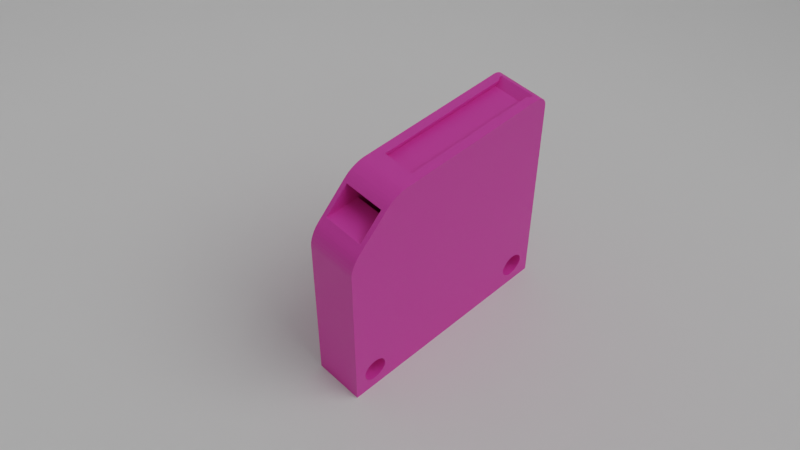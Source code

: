 # Source: smd-dispenser.blend  (saved by Blender 3.4.6; exported with 4.5.12 LTS)
import bpy
from mathutils import Matrix  # noqa: F401  (used for matrix-valued properties, if any)

bpy.ops.wm.read_factory_settings(use_empty=True)
scene = bpy.context.scene
scene.name = 'Scene'

# ---- collections
col_collection = bpy.data.collections.new('Collection'); scene.collection.children.link(col_collection)
col_collection.hide_render = True
col_collection_001 = bpy.data.collections.new('Collection.001'); scene.collection.children.link(col_collection_001)

# ---- materials (node trees are filled in below, after node groups)
mat_material = bpy.data.materials.new('Material')

# ---- material node trees
mat_material.use_nodes = True; mat_material.node_tree.nodes.clear()
_N = mat_material.node_tree.nodes; _L = mat_material.node_tree.links
n0 = _N.new('ShaderNodeBsdfPrincipled'); n0.name = 'Principled BSDF'; n0.location = (10, 300)
n0.distribution = 'GGX'
n0.subsurface_method = 'RANDOM_WALK_SKIN'
n0.inputs[0].default_value = (0.8, 0.04907, 0.4229, 1.0)
n0.inputs[3].default_value = 1.45
n0.inputs[27].default_value = (0.0, 0.0, 0.0, 1.0)
n0.inputs[28].default_value = 1.0
n1 = _N.new('ShaderNodeOutputMaterial'); n1.name = 'Material Output'; n1.location = (300, 300)
_L.new(n0.outputs[0], n1.inputs[0])
n1.is_active_output = True

# ---- world
world_world = bpy.data.worlds.new('World'); scene.world = world_world
world_world.use_nodes = True; world_world.node_tree.nodes.clear()
_N = world_world.node_tree.nodes; _L = world_world.node_tree.links
n0 = _N.new('ShaderNodeOutputWorld'); n0.name = 'World Output'; n0.location = (300, 300)
n1 = _N.new('ShaderNodeBackground'); n1.name = 'Background'; n1.location = (10, 300)
n1.inputs[0].default_value = (0.05088, 0.05088, 0.05088, 1.0)
_L.new(n1.outputs[0], n0.inputs[0])
n0.is_active_output = True
world_world.color = (0.05088, 0.05088, 0.05088)
world_world.use_sun_shadow = False
world_world.sun_shadow_jitter_overblur = 0.0

# ---- cameras
cam_camera_001 = bpy.data.cameras.new('Camera.001')
cam_camera_001.display_size = 100.0

# ---- lights
light_area = bpy.data.lights.new('Area', 'AREA')
light_area.transmission_factor = 0.0
light_area.energy = 7854.0
light_area.shadow_soft_size = 100.0
light_area.shadow_maximum_resolution = 0.006
light_area.use_absolute_resolution = True
light_area.size = 100.0
light_area.size_y = 100.0
light_spot_001 = bpy.data.lights.new('Spot.001', 'SPOT')
light_spot_001.transmission_factor = 0.0
light_spot_001.energy = 5e+04
light_spot_001.shadow_soft_size = 25.0
light_spot_001.shadow_maximum_resolution = 0.006
light_spot_001.use_absolute_resolution = True

# ---- meshes
me_plane = bpy.data.meshes.new('Plane')
me_plane.from_pydata([(-100.0, -100.0, 0.0), (100.0, -100.0, 0.0), (-100.0, 100.0, 0.0), (100.0, 100.0, 0.0)], [], [(0, 1, 3, 2)])
_uv = me_plane.uv_layers.new(name='UVMap')
_uv.uv.foreach_set('vector', [0.0, 0.0, 1.0, 0.0, 1.0, 1.0, 0.0, 1.0])
me_plane.update()
me_cube_001 = bpy.data.meshes.new('Cube.001')
me_cube_001.from_pydata([(-2.5, -2.5, -0.55), (-2.5, -2.5, 0.55), (2.5, -2.5, -0.55), (2.5, -2.5, 0.55), (1.158, 2.5, -0.55), (1.61, 2.313, -0.55), (1.233, 2.494, -0.55), (1.315, 2.475, -0.55), (1.4, 2.445, -0.55), (1.481, 2.407, -0.55), (1.552, 2.361, -0.55), (2.313, 1.61, -0.55), (2.5, 1.158, -0.55), (2.361, 1.552, -0.55), (2.407, 1.481, -0.55), (2.445, 1.4, -0.55), (2.475, 1.315, -0.55), (2.494, 1.233, -0.55), (2.5, 1.158, 0.55), (2.313, 1.61, 0.55), (2.494, 1.233, 0.55), (2.475, 1.315, 0.55), (2.445, 1.4, 0.55), (2.407, 1.481, 0.55), (2.361, 1.552, 0.55), (1.61, 2.313, 0.55), (1.158, 2.5, 0.55), (1.552, 2.361, 0.55), (1.481, 2.407, 0.55), (1.4, 2.445, 0.55), (1.315, 2.475, 0.55), (1.233, 2.494, 0.55), (-2.5, 2.222, -0.55), (-2.222, 2.5, -0.55), (-2.495, 2.276, -0.55), (-2.479, 2.328, -0.55), (-2.453, 2.376, -0.55), (-2.419, 2.419, -0.55), (-2.376, 2.453, -0.55), (-2.328, 2.479, -0.55), (-2.276, 2.495, -0.55), (-2.222, 2.5, 0.55), (-2.5, 2.222, 0.55), (-2.276, 2.495, 0.55), (-2.328, 2.479, 0.55), (-2.376, 2.453, 0.55), (-2.419, 2.419, 0.55), (-2.453, 2.376, 0.55), (-2.479, 2.328, 0.55), (-2.495, 2.276, 0.55)], [], [(33, 41, 26, 4), (2, 3, 1, 0), (12, 18, 3, 2), (18, 20, 21, 22, 23, 24, 19, 25, 27, 28, 29, 30, 31, 26, 41, 43, 44, 45, 46, 47, 48, 49, 42, 1, 3), (19, 11, 5, 25), (18, 12, 17, 20), (20, 17, 16, 21), (21, 16, 15, 22), (22, 15, 14, 23), (23, 14, 13, 24), (24, 13, 11, 19), (4, 26, 31, 6), (6, 31, 30, 7), (7, 30, 29, 8), (8, 29, 28, 9), (9, 28, 27, 10), (10, 27, 25, 5), (0, 1, 42, 32), (41, 33, 40, 43), (43, 40, 39, 44), (44, 39, 38, 45), (45, 38, 37, 46), (46, 37, 36, 47), (47, 36, 35, 48), (48, 35, 34, 49), (49, 34, 32, 42), (4, 6, 7, 8, 9, 10, 5, 11, 13, 14, 15, 16, 17, 12, 2, 0, 32, 34, 35, 36, 37, 38, 39, 40, 33)])
_uv = me_cube_001.uv_layers.new(name='UVMap')
_uv.uv.foreach_set('vector', [0.375, 0.2639, 0.625, 0.2639, 0.625, 0.4329, 0.375, 0.4329, 0.375, 0.75, 0.625, 0.75, 0.625, 1.0, 0.375, 1.0, 0.375, 0.5671, 0.625, 0.5671, 0.625, 0.75, 0.375, 0.75, 0.625, 0.5671, 0.6253, 0.5634, 0.6263, 0.5592, 0.6277, 0.555, 0.6297, 0.551, 0.6319, 0.5474, 0.6343, 0.5445, 0.6695, 0.5093, 0.6724, 0.5069, 0.676, 0.5047, 0.68, 0.5027, 0.6842, 0.5013, 0.6884, 0.5003, 0.6921, 0.5, 0.8611, 0.5, 0.8638, 0.5003, 0.8664, 0.5011, 0.8688, 0.5023, 0.8709, 0.5041, 0.8727, 0.5062, 0.8739, 0.5086, 0.8747, 0.5112, 0.875, 0.5139, 0.875, 0.75, 0.625, 0.75, 0.625, 0.5352, 0.375, 0.5352, 0.375, 0.4648, 0.625, 0.4648, 0.625, 0.5671, 0.375, 0.5671, 0.375, 0.5634, 0.625, 0.5634, 0.625, 0.5634, 0.375, 0.5634, 0.375, 0.5592, 0.625, 0.5592, 0.625, 0.5592, 0.375, 0.5592, 0.375, 0.5539, 0.625, 0.5539, 0.625, 0.5539, 0.375, 0.5539, 0.375, 0.5463, 0.625, 0.5463, 0.625, 0.5463, 0.375, 0.5463, 0.375, 0.5405, 0.625, 0.5405, 0.625, 0.5405, 0.375, 0.5405, 0.375, 0.5352, 0.625, 0.5352, 0.375, 0.4329, 0.625, 0.4329, 0.625, 0.4366, 0.375, 0.4366, 0.375, 0.4366, 0.625, 0.4366, 0.625, 0.4408, 0.375, 0.4408, 0.375, 0.4408, 0.625, 0.4408, 0.625, 0.4461, 0.375, 0.4461, 0.375, 0.4461, 0.625, 0.4461, 0.625, 0.4537, 0.375, 0.4537, 0.375, 0.4537, 0.625, 0.4537, 0.625, 0.4595, 0.375, 0.4595, 0.375, 0.4595, 0.625, 0.4595, 0.625, 0.4648, 0.375, 0.4648, 0.375, 0.0, 0.625, 0.0, 0.625, 0.2361, 0.375, 0.2361, 0.625, 0.2639, 0.375, 0.2639, 0.375, 0.2612, 0.625, 0.2612, 0.625, 0.2612, 0.375, 0.2612, 0.375, 0.2586, 0.625, 0.2586, 0.625, 0.2586, 0.375, 0.2586, 0.375, 0.2562, 0.625, 0.2562, 0.625, 0.2562, 0.375, 0.2562, 0.375, 0.25, 0.625, 0.25, 0.625, 0.25, 0.375, 0.25, 0.375, 0.2438, 0.625, 0.2438, 0.625, 0.2438, 0.375, 0.2438, 0.375, 0.2414, 0.625, 0.2414, 0.625, 0.2414, 0.375, 0.2414, 0.375, 0.2388, 0.625, 0.2388, 0.625, 0.2388, 0.375, 0.2388, 0.375, 0.2361, 0.625, 0.2361, 0.3079, 0.5, 0.3116, 0.5003, 0.3158, 0.5013, 0.32, 0.5027, 0.324, 0.5047, 0.3276, 0.5069, 0.3305, 0.5093, 0.3657, 0.5445, 0.3681, 0.5474, 0.3703, 0.551, 0.3723, 0.555, 0.3737, 0.5592, 0.3747, 0.5634, 0.375, 0.5671, 0.375, 0.75, 0.125, 0.75, 0.125, 0.5139, 0.1253, 0.5112, 0.1261, 0.5086, 0.1273, 0.5062, 0.1291, 0.5041, 0.1312, 0.5023, 0.1336, 0.5011, 0.1362, 0.5003, 0.1389, 0.5])
me_cube_001.use_remesh_fix_poles = True
me_cube_001.use_remesh_preserve_attributes = False
me_cube_001.use_mirror_vertex_groups = False
me_cube_001.update()
me_cube_004 = bpy.data.meshes.new('Cube.004')
me_cube_004.from_pydata([(0.0, 2.25, -0.45), (0.0, 2.25, 0.45), (0.2205, 2.239, -0.45), (0.2205, 2.239, 0.45), (0.439, 2.207, -0.45), (0.439, 2.207, 0.45), (0.6531, 2.153, -0.45), (0.6531, 2.153, 0.45), (0.861, 2.079, -0.45), (0.861, 2.079, 0.45), (1.061, 1.984, -0.45), (1.061, 1.984, 0.45), (1.25, 1.871, -0.45), (1.25, 1.871, 0.45), (1.427, 1.739, -0.45), (1.427, 1.739, 0.45), (1.591, 1.591, -0.45), (1.591, 1.591, 0.45), (1.739, 1.427, -0.45), (1.739, 1.427, 0.45), (1.871, 1.25, -0.45), (1.871, 1.25, 0.45), (1.984, 1.061, -0.45), (1.984, 1.061, 0.45), (2.079, 0.861, -0.45), (2.079, 0.861, 0.45), (2.153, 0.6531, -0.45), (2.153, 0.6531, 0.45), (2.207, 0.439, -0.45), (2.207, 0.439, 0.45), (2.239, 0.2205, -0.45), (2.239, 0.2205, 0.45), (2.25, 0.0, -0.45), (2.25, 0.0, 0.45), (2.239, -0.2205, -0.45), (2.239, -0.2205, 0.45), (2.207, -0.439, -0.45), (2.207, -0.439, 0.45), (2.153, -0.6531, -0.45), (2.153, -0.6531, 0.45), (2.079, -0.861, -0.45), (2.079, -0.861, 0.45), (1.984, -1.061, -0.45), (1.984, -1.061, 0.45), (1.871, -1.25, -0.45), (1.871, -1.25, 0.45), (1.739, -1.427, -0.45), (1.739, -1.427, 0.45), (1.591, -1.591, -0.45), (1.591, -1.591, 0.45), (1.427, -1.739, -0.45), (1.427, -1.739, 0.45), (1.25, -1.871, -0.45), (1.25, -1.871, 0.45), (1.061, -1.984, -0.45), (1.061, -1.984, 0.45), (0.861, -2.079, -0.45), (0.861, -2.079, 0.45), (0.6531, -2.153, -0.45), (0.6531, -2.153, 0.45), (0.439, -2.207, -0.45), (0.439, -2.207, 0.45), (0.2205, -2.239, -0.45), (0.2205, -2.239, 0.45), (0.0, -2.25, -0.45), (0.0, -2.25, 0.45), (-0.2205, -2.239, -0.45), (-0.2205, -2.239, 0.45), (-0.439, -2.207, -0.45), (-0.439, -2.207, 0.45), (-0.6531, -2.153, -0.45), (-0.6531, -2.153, 0.45), (-0.861, -2.079, -0.45), (-0.861, -2.079, 0.45), (-1.061, -1.984, -0.45), (-1.061, -1.984, 0.45), (-1.25, -1.871, -0.45), (-1.25, -1.871, 0.45), (-1.427, -1.739, -0.45), (-1.427, -1.739, 0.45), (-1.591, -1.591, -0.45), (-1.591, -1.591, 0.45), (-1.739, -1.427, -0.45), (-1.739, -1.427, 0.45), (-1.871, -1.25, -0.45), (-1.871, -1.25, 0.45), (-1.984, -1.061, -0.45), (-1.984, -1.061, 0.45), (-2.079, -0.861, -0.45), (-2.079, -0.861, 0.45), (-2.153, -0.6531, -0.45), (-2.153, -0.6531, 0.45), (-2.207, -0.439, -0.45), (-2.207, -0.439, 0.45), (-2.239, -0.2205, -0.45), (-2.239, -0.2205, 0.45), (-2.25, 0.0, -0.45), (-2.25, 0.0, 0.45), (-2.239, 0.2205, -0.45), (-2.239, 0.2205, 0.45), (-2.207, 0.439, -0.45), (-2.207, 0.439, 0.45), (-2.153, 0.6531, -0.45), (-2.153, 0.6531, 0.45), (-2.079, 0.861, -0.45), (-2.079, 0.861, 0.45), (-1.984, 1.061, -0.45), (-1.984, 1.061, 0.45), (-1.871, 1.25, -0.45), (-1.871, 1.25, 0.45), (-1.739, 1.427, -0.45), (-1.739, 1.427, 0.45), (-1.591, 1.591, -0.45), (-1.591, 1.591, 0.45), (-1.427, 1.739, -0.45), (-1.427, 1.739, 0.45), (-1.25, 1.871, -0.45), (-1.25, 1.871, 0.45), (-1.061, 1.984, -0.45), (-1.061, 1.984, 0.45), (-0.861, 2.079, -0.45), (-0.861, 2.079, 0.45), (-0.6531, 2.153, -0.45), (-0.6531, 2.153, 0.45), (-0.439, 2.207, -0.45), (-0.439, 2.207, 0.45), (-0.2205, 2.239, -0.45), (-0.2205, 2.239, 0.45), (3.866, 1.739, 0.45), (3.866, 1.739, -0.45), (3.866, 2.25, 0.45), (3.866, 2.25, -0.45), (0.8818, 2.35, -0.4), (0.8818, 2.35, 0.4), (0.8318, 2.602, -0.35), (0.8318, 2.602, 0.35), (0.8318, 2.45, -0.35), (0.8318, 2.45, 0.35), (0.8818, 2.45, -0.3568), (0.8818, 2.407, -0.4), (0.8818, 2.449, -0.368), (0.8818, 2.444, -0.3784), (0.8818, 2.437, -0.3874), (0.8818, 2.428, -0.3942), (0.8818, 2.418, -0.3985), (0.8818, 2.407, 0.4), (0.8818, 2.45, 0.3568), (0.8818, 2.418, 0.3985), (0.8818, 2.428, 0.3942), (0.8818, 2.437, 0.3874), (0.8818, 2.444, 0.3784), (0.8818, 2.449, 0.368), (-2.105, 2.45, 0.3568), (-2.105, 2.45, 0.35), (-2.105, 2.437, 0.3874), (-2.105, 2.428, 0.3942), (-2.105, 2.418, 0.3985), (-2.105, 2.444, 0.3784), (-2.105, 2.407, 0.4), (-2.105, 2.602, 0.35), (-2.105, 2.449, 0.368), (-2.105, 2.35, 0.4), (-2.105, 2.418, -0.3985), (-2.105, 2.407, -0.4), (-2.105, 2.45, -0.35), (-2.105, 2.602, -0.35), (-2.105, 2.45, -0.3568), (-2.105, 2.449, -0.368), (-2.105, 2.444, -0.3784), (-2.105, 2.428, -0.3942), (-2.105, 2.437, -0.3874), (-2.105, 2.35, -0.4), (-2.413, 2.602, -0.4), (-2.326, 2.602, -0.3874), (-2.335, 2.602, -0.3942), (-2.319, 2.602, -0.3784), (-2.314, 2.602, -0.368), (-2.313, 2.602, -0.3568), (-2.313, 2.602, -0.35), (-2.356, 2.602, -0.4), (-2.345, 2.602, -0.3985), (-2.413, 2.602, 0.4), (-2.314, 2.602, 0.368), (-2.356, 2.602, 0.4), (-2.319, 2.602, 0.3784), (-2.345, 2.602, 0.3985), (-2.335, 2.602, 0.3942), (-2.326, 2.602, 0.3874), (-2.313, 2.602, 0.35), (-2.313, 2.602, 0.3568), (2.0, -1.735, 4.736), (2.0, -1.735, -2.353), (-2.0, -1.735, -2.353), (-2.0, -1.735, 4.736), (-1.974, -1.736, -2.353), (-1.974, -1.736, 4.736), (-1.948, -1.74, -2.353), (-1.948, -1.74, 4.736), (-1.923, -1.746, -2.353), (-1.923, -1.746, 4.736), (-1.899, -1.755, -2.353), (-1.899, -1.755, 4.736), (-1.875, -1.766, -2.353), (-1.875, -1.766, 4.736), (-1.853, -1.78, -2.353), (-1.853, -1.78, 4.736), (-1.832, -1.795, -2.353), (-1.832, -1.795, 4.736), (-1.813, -1.813, -2.353), (-1.813, -1.813, 4.736), (-1.795, -1.832, -2.353), (-1.795, -1.832, 4.736), (-1.78, -1.853, -2.353), (-1.78, -1.853, 4.736), (-1.766, -1.875, -2.353), (-1.766, -1.875, 4.736), (-1.755, -1.899, -2.353), (-1.755, -1.899, 4.736), (-1.746, -1.923, -2.353), (-1.746, -1.923, 4.736), (-1.74, -1.948, -2.353), (-1.74, -1.948, 4.736), (-1.736, -1.974, -2.353), (-1.736, -1.974, 4.736), (-1.735, -2.0, -2.353), (-1.735, -2.0, 4.736), (-1.736, -2.026, -2.353), (-1.736, -2.026, 4.736), (-1.74, -2.052, -2.353), (-1.74, -2.052, 4.736), (-1.746, -2.077, -2.353), (-1.746, -2.077, 4.736), (-1.755, -2.101, -2.353), (-1.755, -2.101, 4.736), (-1.766, -2.125, -2.353), (-1.766, -2.125, 4.736), (-1.78, -2.147, -2.353), (-1.78, -2.147, 4.736), (-1.795, -2.168, -2.353), (-1.795, -2.168, 4.736), (-1.813, -2.187, -2.353), (-1.813, -2.187, 4.736), (-1.832, -2.205, -2.353), (-1.832, -2.205, 4.736), (-1.853, -2.22, -2.353), (-1.853, -2.22, 4.736), (-1.875, -2.234, -2.353), (-1.875, -2.234, 4.736), (-1.899, -2.245, -2.353), (-1.899, -2.245, 4.736), (-1.923, -2.254, -2.353), (-1.923, -2.254, 4.736), (-1.948, -2.26, -2.353), (-1.948, -2.26, 4.736), (-1.974, -2.264, -2.353), (-1.974, -2.264, 4.736), (-2.0, -2.265, -2.353), (-2.0, -2.265, 4.736), (-2.026, -2.264, -2.353), (-2.026, -2.264, 4.736), (-2.052, -2.26, -2.353), (-2.052, -2.26, 4.736), (-2.077, -2.254, -2.353), (-2.077, -2.254, 4.736), (-2.101, -2.245, -2.353), (-2.101, -2.245, 4.736), (-2.125, -2.234, -2.353), (-2.125, -2.234, 4.736), (-2.147, -2.22, -2.353), (-2.147, -2.22, 4.736), (-2.168, -2.205, -2.353), (-2.168, -2.205, 4.736), (-2.187, -2.187, -2.353), (-2.187, -2.187, 4.736), (-2.205, -2.168, -2.353), (-2.205, -2.168, 4.736), (-2.22, -2.147, -2.353), (-2.22, -2.147, 4.736), (-2.234, -2.125, -2.353), (-2.234, -2.125, 4.736), (-2.245, -2.101, -2.353), (-2.245, -2.101, 4.736), (-2.254, -2.077, -2.353), (-2.254, -2.077, 4.736), (-2.26, -2.052, -2.353), (-2.26, -2.052, 4.736), (-2.264, -2.026, -2.353), (-2.264, -2.026, 4.736), (-2.265, -2.0, -2.353), (-2.265, -2.0, 4.736), (-2.264, -1.974, -2.353), (-2.264, -1.974, 4.736), (-2.26, -1.948, -2.353), (-2.26, -1.948, 4.736), (-2.254, -1.923, -2.353), (-2.254, -1.923, 4.736), (-2.245, -1.899, -2.353), (-2.245, -1.899, 4.736), (-2.234, -1.875, -2.353), (-2.234, -1.875, 4.736), (-2.22, -1.853, -2.353), (-2.22, -1.853, 4.736), (-2.205, -1.832, -2.353), (-2.205, -1.832, 4.736), (-2.187, -1.813, -2.353), (-2.187, -1.813, 4.736), (-2.168, -1.795, -2.353), (-2.168, -1.795, 4.736), (-2.147, -1.78, -2.353), (-2.147, -1.78, 4.736), (-2.125, -1.766, -2.353), (-2.125, -1.766, 4.736), (-2.101, -1.755, -2.353), (-2.101, -1.755, 4.736), (-2.077, -1.746, -2.353), (-2.077, -1.746, 4.736), (-2.052, -1.74, -2.353), (-2.052, -1.74, 4.736), (-2.026, -1.736, -2.353), (-2.026, -1.736, 4.736), (2.026, -1.736, -2.353), (2.026, -1.736, 4.736), (2.052, -1.74, -2.353), (2.052, -1.74, 4.736), (2.077, -1.746, -2.353), (2.077, -1.746, 4.736), (2.101, -1.755, -2.353), (2.101, -1.755, 4.736), (2.125, -1.766, -2.353), (2.125, -1.766, 4.736), (2.147, -1.78, -2.353), (2.147, -1.78, 4.736), (2.168, -1.795, -2.353), (2.168, -1.795, 4.736), (2.187, -1.813, -2.353), (2.187, -1.813, 4.736), (2.205, -1.832, -2.353), (2.205, -1.832, 4.736), (2.22, -1.853, -2.353), (2.22, -1.853, 4.736), (2.234, -1.875, -2.353), (2.234, -1.875, 4.736), (2.245, -1.899, -2.353), (2.245, -1.899, 4.736), (2.254, -1.923, -2.353), (2.254, -1.923, 4.736), (2.26, -1.948, -2.353), (2.26, -1.948, 4.736), (2.264, -1.974, -2.353), (2.264, -1.974, 4.736), (2.265, -2.0, -2.353), (2.265, -2.0, 4.736), (2.264, -2.026, -2.353), (2.264, -2.026, 4.736), (2.26, -2.052, -2.353), (2.26, -2.052, 4.736), (2.254, -2.077, -2.353), (2.254, -2.077, 4.736), (2.245, -2.101, -2.353), (2.245, -2.101, 4.736), (2.234, -2.125, -2.353), (2.234, -2.125, 4.736), (2.22, -2.147, -2.353), (2.22, -2.147, 4.736), (2.205, -2.168, -2.353), (2.205, -2.168, 4.736), (2.187, -2.187, -2.353), (2.187, -2.187, 4.736), (2.168, -2.205, -2.353), (2.168, -2.205, 4.736), (2.147, -2.22, -2.353), (2.147, -2.22, 4.736), (2.125, -2.234, -2.353), (2.125, -2.234, 4.736), (2.101, -2.245, -2.353), (2.101, -2.245, 4.736), (2.077, -2.254, -2.353), (2.077, -2.254, 4.736), (2.052, -2.26, -2.353), (2.052, -2.26, 4.736), (2.026, -2.264, -2.353), (2.026, -2.264, 4.736), (2.0, -2.265, -2.353), (2.0, -2.265, 4.736), (1.974, -2.264, -2.353), (1.974, -2.264, 4.736), (1.948, -2.26, -2.353), (1.948, -2.26, 4.736), (1.923, -2.254, -2.353), (1.923, -2.254, 4.736), (1.899, -2.245, -2.353), (1.899, -2.245, 4.736), (1.875, -2.234, -2.353), (1.875, -2.234, 4.736), (1.853, -2.22, -2.353), (1.853, -2.22, 4.736), (1.832, -2.205, -2.353), (1.832, -2.205, 4.736), (1.813, -2.187, -2.353), (1.813, -2.187, 4.736), (1.795, -2.168, -2.353), (1.795, -2.168, 4.736), (1.78, -2.147, -2.353), (1.78, -2.147, 4.736), (1.766, -2.125, -2.353), (1.766, -2.125, 4.736), (1.755, -2.101, -2.353), (1.755, -2.101, 4.736), (1.746, -2.077, -2.353), (1.746, -2.077, 4.736), (1.74, -2.052, -2.353), (1.74, -2.052, 4.736), (1.736, -2.026, -2.353), (1.736, -2.026, 4.736), (1.735, -2.0, -2.353), (1.735, -2.0, 4.736), (1.736, -1.974, -2.353), (1.736, -1.974, 4.736), (1.74, -1.948, -2.353), (1.74, -1.948, 4.736), (1.746, -1.923, -2.353), (1.746, -1.923, 4.736), (1.755, -1.899, -2.353), (1.755, -1.899, 4.736), (1.766, -1.875, -2.353), (1.766, -1.875, 4.736), (1.78, -1.853, -2.353), (1.78, -1.853, 4.736), (1.795, -1.832, -2.353), (1.795, -1.832, 4.736), (1.813, -1.813, -2.353), (1.813, -1.813, 4.736), (1.832, -1.795, -2.353), (1.832, -1.795, 4.736), (1.853, -1.78, -2.353), (1.853, -1.78, 4.736), (1.875, -1.766, -2.353), (1.875, -1.766, 4.736), (1.899, -1.755, -2.353), (1.899, -1.755, 4.736), (1.923, -1.746, -2.353), (1.923, -1.746, 4.736), (1.948, -1.74, -2.353), (1.948, -1.74, 4.736), (1.974, -1.736, -2.353), (1.974, -1.736, 4.736)], [], [(14, 15, 17, 16), (16, 17, 19, 18), (18, 19, 21, 20), (20, 21, 23, 22), (22, 23, 25, 24), (24, 25, 27, 26), (26, 27, 29, 28), (28, 29, 31, 30), (30, 31, 33, 32), (32, 33, 35, 34), (34, 35, 37, 36), (36, 37, 39, 38), (38, 39, 41, 40), (40, 41, 43, 42), (42, 43, 45, 44), (44, 45, 47, 46), (46, 47, 49, 48), (48, 49, 51, 50), (50, 51, 53, 52), (52, 53, 55, 54), (54, 55, 57, 56), (56, 57, 59, 58), (58, 59, 61, 60), (60, 61, 63, 62), (62, 63, 65, 64), (64, 65, 67, 66), (66, 67, 69, 68), (68, 69, 71, 70), (70, 71, 73, 72), (72, 73, 75, 74), (74, 75, 77, 76), (76, 77, 79, 78), (78, 79, 81, 80), (80, 81, 83, 82), (82, 83, 85, 84), (84, 85, 87, 86), (86, 87, 89, 88), (88, 89, 91, 90), (90, 91, 93, 92), (92, 93, 95, 94), (94, 95, 97, 96), (96, 97, 99, 98), (98, 99, 101, 100), (100, 101, 103, 102), (102, 103, 105, 104), (104, 105, 107, 106), (106, 107, 109, 108), (108, 109, 111, 110), (110, 111, 113, 112), (112, 113, 115, 114), (114, 115, 117, 116), (116, 117, 119, 118), (118, 119, 121, 120), (120, 121, 123, 122), (122, 123, 125, 124), (3, 1, 127, 125, 123, 121, 119, 117, 115, 113, 111, 109, 107, 105, 103, 101, 99, 97, 95, 93, 91, 89, 87, 85, 83, 81, 79, 77, 75, 73, 71, 69, 67, 65, 63, 61, 59, 57, 55, 53, 51, 49, 47, 45, 43, 41, 39, 37, 35, 33, 31, 29, 27, 25, 23, 21, 19, 17, 15, 13, 11, 9, 7, 5), (124, 125, 127, 126), (126, 127, 1, 0), (0, 2, 4, 6, 8, 10, 12, 14, 16, 18, 20, 22, 24, 26, 28, 30, 32, 34, 36, 38, 40, 42, 44, 46, 48, 50, 52, 54, 56, 58, 60, 62, 64, 66, 68, 70, 72, 74, 76, 78, 80, 82, 84, 86, 88, 90, 92, 94, 96, 98, 100, 102, 104, 106, 108, 110, 112, 114, 116, 118, 120, 122, 124, 126), (2, 0, 131, 129, 14, 12, 10, 8, 6, 4), (0, 1, 130, 131), (15, 14, 129, 128), (3, 5, 7, 9, 11, 13, 15, 128, 130, 1), (129, 131, 130, 128), (136, 164, 165, 134), (138, 146, 151, 150, 149, 148, 147, 145, 133, 132, 139, 144, 143, 142, 141, 140), (132, 133, 161, 171), (145, 158, 161, 133), (135, 137, 136, 134), (138, 140, 167, 166), (140, 141, 168, 167), (141, 142, 170, 168), (142, 143, 169, 170), (143, 144, 162, 169), (144, 139, 163, 162), (155, 148, 149, 154), (159, 135, 134, 165), (160, 151, 146, 152), (154, 149, 150, 157), (164, 136, 137, 153, 152, 146, 138, 166), (158, 145, 147, 156), (163, 139, 132, 171), (156, 147, 148, 155), (153, 137, 135, 159), (189, 182, 160, 152), (157, 150, 151, 160), (159, 165, 178, 177, 176, 175, 173, 174, 180, 179, 172, 181, 183, 185, 186, 187, 184, 182, 189, 188), (321, 190, 445, 443, 441, 439, 437, 435, 433, 431, 429, 427, 425, 423, 421, 419, 417, 415, 413, 411, 409, 407, 405, 403, 401, 399, 397, 395, 393, 391, 389, 387, 385, 383, 381, 379, 377, 375, 373, 371, 369, 367, 365, 363, 361, 359, 357, 355, 353, 351, 349, 347, 345, 343, 341, 339, 337, 335, 333, 331, 329, 327, 325, 323), (192, 193, 195, 194), (440, 441, 443, 442), (194, 195, 197, 196), (438, 439, 441, 440), (196, 197, 199, 198), (436, 437, 439, 438), (198, 199, 201, 200), (434, 435, 437, 436), (200, 201, 203, 202), (432, 433, 435, 434), (202, 203, 205, 204), (430, 431, 433, 432), (204, 205, 207, 206), (428, 429, 431, 430), (206, 207, 209, 208), (426, 427, 429, 428), (208, 209, 211, 210), (424, 425, 427, 426), (210, 211, 213, 212), (422, 423, 425, 424), (212, 213, 215, 214), (420, 421, 423, 422), (214, 215, 217, 216), (418, 419, 421, 420), (216, 217, 219, 218), (416, 417, 419, 418), (218, 219, 221, 220), (414, 415, 417, 416), (220, 221, 223, 222), (412, 413, 415, 414), (222, 223, 225, 224), (410, 411, 413, 412), (224, 225, 227, 226), (408, 409, 411, 410), (226, 227, 229, 228), (406, 407, 409, 408), (228, 229, 231, 230), (404, 405, 407, 406), (230, 231, 233, 232), (402, 403, 405, 404), (232, 233, 235, 234), (400, 401, 403, 402), (234, 235, 237, 236), (398, 399, 401, 400), (236, 237, 239, 238), (396, 397, 399, 398), (238, 239, 241, 240), (394, 395, 397, 396), (240, 241, 243, 242), (392, 393, 395, 394), (242, 243, 245, 244), (390, 391, 393, 392), (244, 245, 247, 246), (388, 389, 391, 390), (246, 247, 249, 248), (386, 387, 389, 388), (248, 249, 251, 250), (384, 385, 387, 386), (250, 251, 253, 252), (382, 383, 385, 384), (252, 253, 255, 254), (380, 381, 383, 382), (254, 255, 257, 256), (378, 379, 381, 380), (256, 257, 259, 258), (376, 377, 379, 378), (258, 259, 261, 260), (374, 375, 377, 376), (260, 261, 263, 262), (372, 373, 375, 374), (262, 263, 265, 264), (370, 371, 373, 372), (264, 265, 267, 266), (368, 369, 371, 370), (266, 267, 269, 268), (366, 367, 369, 368), (268, 269, 271, 270), (364, 365, 367, 366), (270, 271, 273, 272), (362, 363, 365, 364), (272, 273, 275, 274), (360, 361, 363, 362), (274, 275, 277, 276), (358, 359, 361, 360), (276, 277, 279, 278), (356, 357, 359, 358), (278, 279, 281, 280), (354, 355, 357, 356), (280, 281, 283, 282), (352, 353, 355, 354), (282, 283, 285, 284), (350, 351, 353, 352), (284, 285, 287, 286), (348, 349, 351, 350), (286, 287, 289, 288), (346, 347, 349, 348), (288, 289, 291, 290), (344, 345, 347, 346), (290, 291, 293, 292), (342, 343, 345, 344), (292, 293, 295, 294), (340, 341, 343, 342), (294, 295, 297, 296), (338, 339, 341, 340), (296, 297, 299, 298), (336, 337, 339, 338), (298, 299, 301, 300), (334, 335, 337, 336), (300, 301, 303, 302), (332, 333, 335, 334), (302, 303, 305, 304), (330, 331, 333, 332), (304, 305, 307, 306), (328, 329, 331, 330), (306, 307, 309, 308), (326, 327, 329, 328), (308, 309, 311, 310), (324, 325, 327, 326), (310, 311, 313, 312), (191, 320, 322, 324, 326, 328, 330, 332, 334, 336, 338, 340, 342, 344, 346, 348, 350, 352, 354, 356, 358, 360, 362, 364, 366, 368, 370, 372, 374, 376, 378, 380, 382, 384, 386, 388, 390, 392, 394, 396, 398, 400, 402, 404, 406, 408, 410, 412, 414, 416, 418, 420, 422, 424, 426, 428, 430, 432, 434, 436, 438, 440, 442, 444), (322, 323, 325, 324), (312, 313, 315, 314), (444, 445, 190, 191), (320, 321, 323, 322), (314, 315, 317, 316), (195, 193, 319, 317, 315, 313, 311, 309, 307, 305, 303, 301, 299, 297, 295, 293, 291, 289, 287, 285, 283, 281, 279, 277, 275, 273, 271, 269, 267, 265, 263, 261, 259, 257, 255, 253, 251, 249, 247, 245, 243, 241, 239, 237, 235, 233, 231, 229, 227, 225, 223, 221, 219, 217, 215, 213, 211, 209, 207, 205, 203, 201, 199, 197), (191, 190, 321, 320), (316, 317, 319, 318), (442, 443, 445, 444), (318, 319, 193, 192), (192, 194, 196, 198, 200, 202, 204, 206, 208, 210, 212, 214, 216, 218, 220, 222, 224, 226, 228, 230, 232, 234, 236, 238, 240, 242, 244, 246, 248, 250, 252, 254, 256, 258, 260, 262, 264, 266, 268, 270, 272, 274, 276, 278, 280, 282, 284, 286, 288, 290, 292, 294, 296, 298, 300, 302, 304, 306, 308, 310, 312, 314, 316, 318), (182, 184, 157, 160), (184, 187, 154, 157), (187, 186, 155, 154), (186, 185, 156, 155), (185, 183, 158, 156), (183, 181, 161, 158), (181, 172, 171, 161), (172, 179, 163, 171), (179, 180, 162, 163), (180, 174, 169, 162), (174, 173, 170, 169), (173, 175, 168, 170), (175, 176, 167, 168), (176, 177, 166, 167), (177, 178, 164, 166), (178, 165, 164), (159, 188, 153), (188, 189, 152, 153)])
_uv = me_cube_004.uv_layers.new(name='UVMap')
_uv.uv.foreach_set('vector', [0.8906, 0.5, 0.8906, 1.0, 0.875, 1.0, 0.875, 0.5, 0.875, 0.5, 0.875, 1.0, 0.8594, 1.0, 0.8594, 0.5, 0.8594, 0.5, 0.8594, 1.0, 0.8438, 1.0, 0.8438, 0.5, 0.8438, 0.5, 0.8438, 1.0, 0.8281, 1.0, 0.8281, 0.5, 0.8281, 0.5, 0.8281, 1.0, 0.8125, 1.0, 0.8125, 0.5, 0.8125, 0.5, 0.8125, 1.0, 0.7969, 1.0, 0.7969, 0.5, 0.7969, 0.5, 0.7969, 1.0, 0.7812, 1.0, 0.7812, 0.5, 0.7812, 0.5, 0.7812, 1.0, 0.7656, 1.0, 0.7656, 0.5, 0.7656, 0.5, 0.7656, 1.0, 0.75, 1.0, 0.75, 0.5, 0.75, 0.5, 0.75, 1.0, 0.7344, 1.0, 0.7344, 0.5, 0.7344, 0.5, 0.7344, 1.0, 0.7188, 1.0, 0.7188, 0.5, 0.7188, 0.5, 0.7188, 1.0, 0.7031, 1.0, 0.7031, 0.5, 0.7031, 0.5, 0.7031, 1.0, 0.6875, 1.0, 0.6875, 0.5, 0.6875, 0.5, 0.6875, 1.0, 0.6719, 1.0, 0.6719, 0.5, 0.6719, 0.5, 0.6719, 1.0, 0.6562, 1.0, 0.6562, 0.5, 0.6562, 0.5, 0.6562, 1.0, 0.6406, 1.0, 0.6406, 0.5, 0.6406, 0.5, 0.6406, 1.0, 0.625, 1.0, 0.625, 0.5, 0.625, 0.5, 0.625, 1.0, 0.6094, 1.0, 0.6094, 0.5, 0.6094, 0.5, 0.6094, 1.0, 0.5938, 1.0, 0.5938, 0.5, 0.5938, 0.5, 0.5938, 1.0, 0.5781, 1.0, 0.5781, 0.5, 0.5781, 0.5, 0.5781, 1.0, 0.5625, 1.0, 0.5625, 0.5, 0.5625, 0.5, 0.5625, 1.0, 0.5469, 1.0, 0.5469, 0.5, 0.5469, 0.5, 0.5469, 1.0, 0.5312, 1.0, 0.5312, 0.5, 0.5312, 0.5, 0.5312, 1.0, 0.5156, 1.0, 0.5156, 0.5, 0.5156, 0.5, 0.5156, 1.0, 0.5, 1.0, 0.5, 0.5, 0.5, 0.5, 0.5, 1.0, 0.4844, 1.0, 0.4844, 0.5, 0.4844, 0.5, 0.4844, 1.0, 0.4688, 1.0, 0.4688, 0.5, 0.4688, 0.5, 0.4688, 1.0, 0.4531, 1.0, 0.4531, 0.5, 0.4531, 0.5, 0.4531, 1.0, 0.4375, 1.0, 0.4375, 0.5, 0.4375, 0.5, 0.4375, 1.0, 0.4219, 1.0, 0.4219, 0.5, 0.4219, 0.5, 0.4219, 1.0, 0.4062, 1.0, 0.4062, 0.5, 0.4062, 0.5, 0.4062, 1.0, 0.3906, 1.0, 0.3906, 0.5, 0.3906, 0.5, 0.3906, 1.0, 0.375, 1.0, 0.375, 0.5, 0.375, 0.5, 0.375, 1.0, 0.3594, 1.0, 0.3594, 0.5, 0.3594, 0.5, 0.3594, 1.0, 0.3438, 1.0, 0.3438, 0.5, 0.3438, 0.5, 0.3438, 1.0, 0.3281, 1.0, 0.3281, 0.5, 0.3281, 0.5, 0.3281, 1.0, 0.3125, 1.0, 0.3125, 0.5, 0.3125, 0.5, 0.3125, 1.0, 0.2969, 1.0, 0.2969, 0.5, 0.2969, 0.5, 0.2969, 1.0, 0.2812, 1.0, 0.2812, 0.5, 0.2812, 0.5, 0.2812, 1.0, 0.2656, 1.0, 0.2656, 0.5, 0.2656, 0.5, 0.2656, 1.0, 0.25, 1.0, 0.25, 0.5, 0.25, 0.5, 0.25, 1.0, 0.2344, 1.0, 0.2344, 0.5, 0.2344, 0.5, 0.2344, 1.0, 0.2188, 1.0, 0.2188, 0.5, 0.2188, 0.5, 0.2188, 1.0, 0.2031, 1.0, 0.2031, 0.5, 0.2031, 0.5, 0.2031, 1.0, 0.1875, 1.0, 0.1875, 0.5, 0.1875, 0.5, 0.1875, 1.0, 0.1719, 1.0, 0.1719, 0.5, 0.1719, 0.5, 0.1719, 1.0, 0.1562, 1.0, 0.1562, 0.5, 0.1562, 0.5, 0.1562, 1.0, 0.1406, 1.0, 0.1406, 0.5, 0.1406, 0.5, 0.1406, 1.0, 0.125, 1.0, 0.125, 0.5, 0.125, 0.5, 0.125, 1.0, 0.1094, 1.0, 0.1094, 0.5, 0.1094, 0.5, 0.1094, 1.0, 0.09375, 1.0, 0.09375, 0.5, 0.09375, 0.5, 0.09375, 1.0, 0.07812, 1.0, 0.07812, 0.5, 0.07812, 0.5, 0.07812, 1.0, 0.0625, 1.0, 0.0625, 0.5, 0.0625, 0.5, 0.0625, 1.0, 0.04688, 1.0, 0.04688, 0.5, 0.04688, 0.5, 0.04688, 1.0, 0.03125, 1.0, 0.03125, 0.5, 0.2735, 0.4888, 0.25, 0.49, 0.2265, 0.4888, 0.2032, 0.4854, 0.1803, 0.4797, 0.1582, 0.4717, 0.1369, 0.4617, 0.1167, 0.4496, 0.09775, 0.4355, 0.08029, 0.4197, 0.06448, 0.4023, 0.05045, 0.3833, 0.03834, 0.3631, 0.02827, 0.3418, 0.02033, 0.3197, 0.01461, 0.2968, 0.01116, 0.2735, 0.01, 0.25, 0.01116, 0.2265, 0.01461, 0.2032, 0.02033, 0.1803, 0.02827, 0.1582, 0.03834, 0.1369, 0.05045, 0.1167, 0.06448, 0.09775, 0.08029, 0.08029, 0.09775, 0.06448, 0.1167, 0.05045, 0.1369, 0.03834, 0.1582, 0.02827, 0.1803, 0.02033, 0.2032, 0.01461, 0.2265, 0.01116, 0.25, 0.01, 0.2735, 0.01116, 0.2968, 0.01461, 0.3197, 0.02033, 0.3418, 0.02827, 0.3631, 0.03834, 0.3833, 0.05045, 0.4023, 0.06448, 0.4197, 0.08029, 0.4355, 0.09775, 0.4496, 0.1167, 0.4617, 0.1369, 0.4717, 0.1582, 0.4797, 0.1803, 0.4854, 0.2032, 0.4888, 0.2265, 0.49, 0.25, 0.4888, 0.2735, 0.4854, 0.2968, 0.4797, 0.3197, 0.4717, 0.3418, 0.4617, 0.3631, 0.4496, 0.3833, 0.4355, 0.4023, 0.4197, 0.4197, 0.4023, 0.4355, 0.3833, 0.4496, 0.3631, 0.4617, 0.3418, 0.4717, 0.3197, 0.4797, 0.2968, 0.4854, 0.03125, 0.5, 0.03125, 1.0, 0.01562, 1.0, 0.01562, 0.5, 0.01562, 0.5, 0.01562, 1.0, 0.0, 1.0, 0.0, 0.5, 0.75, 0.49, 0.7735, 0.4888, 0.7968, 0.4854, 0.8197, 0.4797, 0.8418, 0.4717, 0.8631, 0.4617, 0.8833, 0.4496, 0.9023, 0.4355, 0.9197, 0.4197, 0.9355, 0.4023, 0.9496, 0.3833, 0.9617, 0.3631, 0.9717, 0.3418, 0.9797, 0.3197, 0.9854, 0.2968, 0.9888, 0.2735, 0.99, 0.25, 0.9888, 0.2265, 0.9854, 0.2032, 0.9797, 0.1803, 0.9717, 0.1582, 0.9617, 0.1369, 0.9496, 0.1167, 0.9355, 0.09775, 0.9197, 0.08029, 0.9023, 0.06448, 0.8833, 0.05045, 0.8631, 0.03834, 0.8418, 0.02827, 0.8197, 0.02033, 0.7968, 0.01461, 0.7735, 0.01116, 0.75, 0.01, 0.7265, 0.01116, 0.7032, 0.01461, 0.6803, 0.02033, 0.6582, 0.02827, 0.6369, 0.03834, 0.6167, 0.05045, 0.5977, 0.06448, 0.5803, 0.08029, 0.5645, 0.09775, 0.5504, 0.1167, 0.5383, 0.1369, 0.5283, 0.1582, 0.5203, 0.1803, 0.5146, 0.2032, 0.5112, 0.2265, 0.51, 0.25, 0.5112, 0.2735, 0.5146, 0.2968, 0.5203, 0.3197, 0.5283, 0.3418, 0.5383, 0.3631, 0.5504, 0.3833, 0.5645, 0.4023, 0.5803, 0.4197, 0.5977, 0.4355, 0.6167, 0.4496, 0.6369, 0.4617, 0.6582, 0.4717, 0.6803, 0.4797, 0.7032, 0.4854, 0.7265, 0.4888, 0.7735, 0.4888, 0.0, 0.5, 0.0, 0.5, 0.8906, 0.5, 0.9023, 0.4355, 0.8833, 0.4496, 0.8631, 0.4617, 0.8418, 0.4717, 0.8197, 0.4797, 0.7968, 0.4854, 0.0, 0.5, 0.0, 1.0, 0.0, 1.0, 0.0, 0.5, 0.8906, 1.0, 0.8906, 0.5, 0.8906, 0.5, 0.8906, 1.0, 0.2735, 0.4888, 0.2968, 0.4854, 0.3197, 0.4797, 0.3418, 0.4717, 0.3631, 0.4617, 0.3833, 0.4496, 0.4023, 0.4355, 0.8906, 1.0, 0.0, 1.0, 0.0, 1.0, 0.8906, 0.5, 0.0, 0.5, 0.0, 1.0, 0.8906, 1.0, 0.625, 0.3162, 0.3823, 0.3162, 0.3823, 0.25, 0.625, 0.25, 0.3885, 0.75, 0.6115, 0.75, 0.615, 0.7537, 0.6183, 0.7645, 0.621, 0.7816, 0.6232, 0.804, 0.6245, 0.83, 0.625, 0.8579, 0.625, 1.0, 0.375, 1.0, 0.375, 0.8579, 0.3755, 0.83, 0.3768, 0.804, 0.379, 0.7816, 0.3817, 0.7645, 0.385, 0.7537, 0.375, 0.5, 0.625, 0.5, 0.625, 0.7405, 0.375, 0.7405, 0.375, 0.1079, 0.6155, 0.1079, 0.6155, 0.25, 0.375, 0.25, 0.625, 0.75, 0.625, 0.8162, 0.375, 0.8162, 0.375, 0.75, 0.1385, 0.75, 0.135, 0.75, 0.135, 0.5174, 0.1385, 0.5202, 0.135, 0.75, 0.1317, 0.75, 0.1317, 0.5148, 0.135, 0.5174, 0.1317, 0.75, 0.125, 0.75, 0.125, 0.5095, 0.1317, 0.5148, 0.625, 0.25, 0.625, 0.304, 0.3845, 0.304, 0.3845, 0.25, 0.625, 0.304, 0.625, 0.33, 0.3845, 0.33, 0.3845, 0.304, 0.625, 0.33, 0.625, 0.3579, 0.3845, 0.3579, 0.3845, 0.33, 0.6155, 0.05397, 0.375, 0.05397, 0.375, 0.0, 0.6155, 0.0, 0.375, 0.5073, 0.375, 0.75, 0.125, 0.75, 0.125, 0.5073, 0.365, 0.5174, 0.365, 0.75, 0.3615, 0.75, 0.3615, 0.5202, 0.375, 0.5095, 0.375, 0.75, 0.3683, 0.75, 0.3683, 0.5148, 0.1406, 0.5213, 0.1406, 0.725, 0.3594, 0.725, 0.3594, 0.5213, 0.3615, 0.5202, 0.3615, 0.75, 0.1385, 0.75, 0.1385, 0.5202, 0.6155, 0.1079, 0.375, 0.1079, 0.375, 0.08001, 0.6155, 0.08001, 0.3845, 0.3579, 0.625, 0.3579, 0.625, 0.5, 0.3845, 0.5, 0.6155, 0.08001, 0.375, 0.08001, 0.375, 0.05397, 0.6155, 0.05397, 0.6177, 0.06619, 0.375, 0.06619, 0.375, 0.0, 0.6177, 0.0, 0.5661, 0.5988, 0.5681, 0.5991, 0.365, 0.5174, 0.3615, 0.5202, 0.3683, 0.5148, 0.3683, 0.75, 0.365, 0.75, 0.365, 0.5174, 0.5648, 0.5707, 0.4352, 0.5707, 0.4352, 0.5988, 0.4339, 0.5988, 0.4319, 0.5991, 0.4299, 0.5999, 0.4283, 0.6012, 0.427, 0.6028, 0.4262, 0.6048, 0.4259, 0.6068, 0.4259, 0.6173, 0.5741, 0.6173, 0.5741, 0.6068, 0.5738, 0.6048, 0.573, 0.6028, 0.5717, 0.6012, 0.5701, 0.5999, 0.5681, 0.5991, 0.5661, 0.5988, 0.5648, 0.5988, 0.2735, 0.4888, 0.25, 0.49, 0.2265, 0.4888, 0.2032, 0.4854, 0.1803, 0.4797, 0.1582, 0.4717, 0.1369, 0.4617, 0.1167, 0.4496, 0.09775, 0.4355, 0.08029, 0.4197, 0.06448, 0.4023, 0.05045, 0.3833, 0.03834, 0.3631, 0.02827, 0.3418, 0.02033, 0.3197, 0.01461, 0.2968, 0.01116, 0.2735, 0.01, 0.25, 0.01116, 0.2265, 0.01461, 0.2032, 0.02033, 0.1803, 0.02827, 0.1582, 0.03834, 0.1369, 0.05045, 0.1167, 0.06448, 0.09775, 0.08029, 0.08029, 0.09775, 0.06448, 0.1167, 0.05045, 0.1369, 0.03834, 0.1582, 0.02827, 0.1803, 0.02033, 0.2032, 0.01461, 0.2265, 0.01116, 0.25, 0.01, 0.2735, 0.01116, 0.2968, 0.01461, 0.3197, 0.02033, 0.3418, 0.02827, 0.3631, 0.03834, 0.3833, 0.05045, 0.4023, 0.06448, 0.4197, 0.08029, 0.4355, 0.09775, 0.4496, 0.1167, 0.4617, 0.1369, 0.4717, 0.1582, 0.4797, 0.1803, 0.4854, 0.2032, 0.4888, 0.2265, 0.49, 0.25, 0.4888, 0.2735, 0.4854, 0.2968, 0.4797, 0.3197, 0.4717, 0.3418, 0.4617, 0.3631, 0.4496, 0.3833, 0.4355, 0.4023, 0.4197, 0.4197, 0.4023, 0.4355, 0.3833, 0.4496, 0.3631, 0.4617, 0.3418, 0.4717, 0.3197, 0.4797, 0.2968, 0.4854, 1.0, 0.5, 1.0, 1.0, 0.9844, 1.0, 0.9844, 0.5, 0.04688, 0.5, 0.04688, 1.0, 0.03125, 1.0, 0.03125, 0.5, 0.9844, 0.5, 0.9844, 1.0, 0.9688, 1.0, 0.9688, 0.5, 0.0625, 0.5, 0.0625, 1.0, 0.04688, 1.0, 0.04688, 0.5, 0.9688, 0.5, 0.9688, 1.0, 0.9531, 1.0, 0.9531, 0.5, 0.07812, 0.5, 0.07812, 1.0, 0.0625, 1.0, 0.0625, 0.5, 0.9531, 0.5, 0.9531, 1.0, 0.9375, 1.0, 0.9375, 0.5, 0.09375, 0.5, 0.09375, 1.0, 0.07812, 1.0, 0.07812, 0.5, 0.9375, 0.5, 0.9375, 1.0, 0.9219, 1.0, 0.9219, 0.5, 0.1094, 0.5, 0.1094, 1.0, 0.09375, 1.0, 0.09375, 0.5, 0.9219, 0.5, 0.9219, 1.0, 0.9062, 1.0, 0.9062, 0.5, 0.125, 0.5, 0.125, 1.0, 0.1094, 1.0, 0.1094, 0.5, 0.9062, 0.5, 0.9062, 1.0, 0.8906, 1.0, 0.8906, 0.5, 0.1406, 0.5, 0.1406, 1.0, 0.125, 1.0, 0.125, 0.5, 0.8906, 0.5, 0.8906, 1.0, 0.875, 1.0, 0.875, 0.5, 0.1562, 0.5, 0.1562, 1.0, 0.1406, 1.0, 0.1406, 0.5, 0.875, 0.5, 0.875, 1.0, 0.8594, 1.0, 0.8594, 0.5, 0.1719, 0.5, 0.1719, 1.0, 0.1562, 1.0, 0.1562, 0.5, 0.8594, 0.5, 0.8594, 1.0, 0.8438, 1.0, 0.8438, 0.5, 0.1875, 0.5, 0.1875, 1.0, 0.1719, 1.0, 0.1719, 0.5, 0.8438, 0.5, 0.8438, 1.0, 0.8281, 1.0, 0.8281, 0.5, 0.2031, 0.5, 0.2031, 1.0, 0.1875, 1.0, 0.1875, 0.5, 0.8281, 0.5, 0.8281, 1.0, 0.8125, 1.0, 0.8125, 0.5, 0.2188, 0.5, 0.2188, 1.0, 0.2031, 1.0, 0.2031, 0.5, 0.8125, 0.5, 0.8125, 1.0, 0.7969, 1.0, 0.7969, 0.5, 0.2344, 0.5, 0.2344, 1.0, 0.2188, 1.0, 0.2188, 0.5, 0.7969, 0.5, 0.7969, 1.0, 0.7812, 1.0, 0.7812, 0.5, 0.25, 0.5, 0.25, 1.0, 0.2344, 1.0, 0.2344, 0.5, 0.7812, 0.5, 0.7812, 1.0, 0.7656, 1.0, 0.7656, 0.5, 0.2656, 0.5, 0.2656, 1.0, 0.25, 1.0, 0.25, 0.5, 0.7656, 0.5, 0.7656, 1.0, 0.75, 1.0, 0.75, 0.5, 0.2812, 0.5, 0.2812, 1.0, 0.2656, 1.0, 0.2656, 0.5, 0.75, 0.5, 0.75, 1.0, 0.7344, 1.0, 0.7344, 0.5, 0.2969, 0.5, 0.2969, 1.0, 0.2812, 1.0, 0.2812, 0.5, 0.7344, 0.5, 0.7344, 1.0, 0.7188, 1.0, 0.7188, 0.5, 0.3125, 0.5, 0.3125, 1.0, 0.2969, 1.0, 0.2969, 0.5, 0.7188, 0.5, 0.7188, 1.0, 0.7031, 1.0, 0.7031, 0.5, 0.3281, 0.5, 0.3281, 1.0, 0.3125, 1.0, 0.3125, 0.5, 0.7031, 0.5, 0.7031, 1.0, 0.6875, 1.0, 0.6875, 0.5, 0.3438, 0.5, 0.3438, 1.0, 0.3281, 1.0, 0.3281, 0.5, 0.6875, 0.5, 0.6875, 1.0, 0.6719, 1.0, 0.6719, 0.5, 0.3594, 0.5, 0.3594, 1.0, 0.3438, 1.0, 0.3438, 0.5, 0.6719, 0.5, 0.6719, 1.0, 0.6562, 1.0, 0.6562, 0.5, 0.375, 0.5, 0.375, 1.0, 0.3594, 1.0, 0.3594, 0.5, 0.6562, 0.5, 0.6562, 1.0, 0.6406, 1.0, 0.6406, 0.5, 0.3906, 0.5, 0.3906, 1.0, 0.375, 1.0, 0.375, 0.5, 0.6406, 0.5, 0.6406, 1.0, 0.625, 1.0, 0.625, 0.5, 0.4062, 0.5, 0.4062, 1.0, 0.3906, 1.0, 0.3906, 0.5, 0.625, 0.5, 0.625, 1.0, 0.6094, 1.0, 0.6094, 0.5, 0.4219, 0.5, 0.4219, 1.0, 0.4062, 1.0, 0.4062, 0.5, 0.6094, 0.5, 0.6094, 1.0, 0.5938, 1.0, 0.5938, 0.5, 0.4375, 0.5, 0.4375, 1.0, 0.4219, 1.0, 0.4219, 0.5, 0.5938, 0.5, 0.5938, 1.0, 0.5781, 1.0, 0.5781, 0.5, 0.4531, 0.5, 0.4531, 1.0, 0.4375, 1.0, 0.4375, 0.5, 0.5781, 0.5, 0.5781, 1.0, 0.5625, 1.0, 0.5625, 0.5, 0.4688, 0.5, 0.4688, 1.0, 0.4531, 1.0, 0.4531, 0.5, 0.5625, 0.5, 0.5625, 1.0, 0.5469, 1.0, 0.5469, 0.5, 0.4844, 0.5, 0.4844, 1.0, 0.4688, 1.0, 0.4688, 0.5, 0.5469, 0.5, 0.5469, 1.0, 0.5312, 1.0, 0.5312, 0.5, 0.5, 0.5, 0.5, 1.0, 0.4844, 1.0, 0.4844, 0.5, 0.5312, 0.5, 0.5312, 1.0, 0.5156, 1.0, 0.5156, 0.5, 0.5156, 0.5, 0.5156, 1.0, 0.5, 1.0, 0.5, 0.5, 0.5156, 0.5, 0.5156, 1.0, 0.5, 1.0, 0.5, 0.5, 0.5312, 0.5, 0.5312, 1.0, 0.5156, 1.0, 0.5156, 0.5, 0.5, 0.5, 0.5, 1.0, 0.4844, 1.0, 0.4844, 0.5, 0.5469, 0.5, 0.5469, 1.0, 0.5312, 1.0, 0.5312, 0.5, 0.4844, 0.5, 0.4844, 1.0, 0.4688, 1.0, 0.4688, 0.5, 0.5625, 0.5, 0.5625, 1.0, 0.5469, 1.0, 0.5469, 0.5, 0.4688, 0.5, 0.4688, 1.0, 0.4531, 1.0, 0.4531, 0.5, 0.5781, 0.5, 0.5781, 1.0, 0.5625, 1.0, 0.5625, 0.5, 0.4531, 0.5, 0.4531, 1.0, 0.4375, 1.0, 0.4375, 0.5, 0.5938, 0.5, 0.5938, 1.0, 0.5781, 1.0, 0.5781, 0.5, 0.4375, 0.5, 0.4375, 1.0, 0.4219, 1.0, 0.4219, 0.5, 0.6094, 0.5, 0.6094, 1.0, 0.5938, 1.0, 0.5938, 0.5, 0.4219, 0.5, 0.4219, 1.0, 0.4062, 1.0, 0.4062, 0.5, 0.625, 0.5, 0.625, 1.0, 0.6094, 1.0, 0.6094, 0.5, 0.4062, 0.5, 0.4062, 1.0, 0.3906, 1.0, 0.3906, 0.5, 0.6406, 0.5, 0.6406, 1.0, 0.625, 1.0, 0.625, 0.5, 0.3906, 0.5, 0.3906, 1.0, 0.375, 1.0, 0.375, 0.5, 0.6562, 0.5, 0.6562, 1.0, 0.6406, 1.0, 0.6406, 0.5, 0.375, 0.5, 0.375, 1.0, 0.3594, 1.0, 0.3594, 0.5, 0.6719, 0.5, 0.6719, 1.0, 0.6562, 1.0, 0.6562, 0.5, 0.3594, 0.5, 0.3594, 1.0, 0.3438, 1.0, 0.3438, 0.5, 0.6875, 0.5, 0.6875, 1.0, 0.6719, 1.0, 0.6719, 0.5, 0.3438, 0.5, 0.3438, 1.0, 0.3281, 1.0, 0.3281, 0.5, 0.7031, 0.5, 0.7031, 1.0, 0.6875, 1.0, 0.6875, 0.5, 0.3281, 0.5, 0.3281, 1.0, 0.3125, 1.0, 0.3125, 0.5, 0.7188, 0.5, 0.7188, 1.0, 0.7031, 1.0, 0.7031, 0.5, 0.3125, 0.5, 0.3125, 1.0, 0.2969, 1.0, 0.2969, 0.5, 0.7344, 0.5, 0.7344, 1.0, 0.7188, 1.0, 0.7188, 0.5, 0.2969, 0.5, 0.2969, 1.0, 0.2812, 1.0, 0.2812, 0.5, 0.75, 0.5, 0.75, 1.0, 0.7344, 1.0, 0.7344, 0.5, 0.2812, 0.5, 0.2812, 1.0, 0.2656, 1.0, 0.2656, 0.5, 0.7656, 0.5, 0.7656, 1.0, 0.75, 1.0, 0.75, 0.5, 0.2656, 0.5, 0.2656, 1.0, 0.25, 1.0, 0.25, 0.5, 0.7812, 0.5, 0.7812, 1.0, 0.7656, 1.0, 0.7656, 0.5, 0.25, 0.5, 0.25, 1.0, 0.2344, 1.0, 0.2344, 0.5, 0.7969, 0.5, 0.7969, 1.0, 0.7812, 1.0, 0.7812, 0.5, 0.2344, 0.5, 0.2344, 1.0, 0.2188, 1.0, 0.2188, 0.5, 0.8125, 0.5, 0.8125, 1.0, 0.7969, 1.0, 0.7969, 0.5, 0.2188, 0.5, 0.2188, 1.0, 0.2031, 1.0, 0.2031, 0.5, 0.8281, 0.5, 0.8281, 1.0, 0.8125, 1.0, 0.8125, 0.5, 0.2031, 0.5, 0.2031, 1.0, 0.1875, 1.0, 0.1875, 0.5, 0.8438, 0.5, 0.8438, 1.0, 0.8281, 1.0, 0.8281, 0.5, 0.1875, 0.5, 0.1875, 1.0, 0.1719, 1.0, 0.1719, 0.5, 0.8594, 0.5, 0.8594, 1.0, 0.8438, 1.0, 0.8438, 0.5, 0.1719, 0.5, 0.1719, 1.0, 0.1562, 1.0, 0.1562, 0.5, 0.875, 0.5, 0.875, 1.0, 0.8594, 1.0, 0.8594, 0.5, 0.1562, 0.5, 0.1562, 1.0, 0.1406, 1.0, 0.1406, 0.5, 0.8906, 0.5, 0.8906, 1.0, 0.875, 1.0, 0.875, 0.5, 0.1406, 0.5, 0.1406, 1.0, 0.125, 1.0, 0.125, 0.5, 0.9062, 0.5, 0.9062, 1.0, 0.8906, 1.0, 0.8906, 0.5, 0.125, 0.5, 0.125, 1.0, 0.1094, 1.0, 0.1094, 0.5, 0.9219, 0.5, 0.9219, 1.0, 0.9062, 1.0, 0.9062, 0.5, 0.1094, 0.5, 0.1094, 1.0, 0.09375, 1.0, 0.09375, 0.5, 0.9375, 0.5, 0.9375, 1.0, 0.9219, 1.0, 0.9219, 0.5, 0.09375, 0.5, 0.09375, 1.0, 0.07812, 1.0, 0.07812, 0.5, 0.9531, 0.5, 0.9531, 1.0, 0.9375, 1.0, 0.9375, 0.5, 0.07812, 0.5, 0.07812, 1.0, 0.0625, 1.0, 0.0625, 0.5, 0.75, 0.49, 0.7735, 0.4888, 0.7968, 0.4854, 0.8197, 0.4797, 0.8418, 0.4717, 0.8631, 0.4617, 0.8833, 0.4496, 0.9023, 0.4355, 0.9197, 0.4197, 0.9355, 0.4023, 0.9496, 0.3833, 0.9617, 0.3631, 0.9717, 0.3418, 0.9797, 0.3197, 0.9854, 0.2968, 0.9888, 0.2735, 0.99, 0.25, 0.9888, 0.2265, 0.9854, 0.2032, 0.9797, 0.1803, 0.9717, 0.1582, 0.9617, 0.1369, 0.9496, 0.1167, 0.9355, 0.09775, 0.9197, 0.08029, 0.9023, 0.06448, 0.8833, 0.05045, 0.8631, 0.03834, 0.8418, 0.02827, 0.8197, 0.02033, 0.7968, 0.01461, 0.7735, 0.01116, 0.75, 0.01, 0.7265, 0.01116, 0.7032, 0.01461, 0.6803, 0.02033, 0.6582, 0.02827, 0.6369, 0.03834, 0.6167, 0.05045, 0.5977, 0.06448, 0.5803, 0.08029, 0.5645, 0.09775, 0.5504, 0.1167, 0.5383, 0.1369, 0.5283, 0.1582, 0.5203, 0.1803, 0.5146, 0.2032, 0.5112, 0.2265, 0.51, 0.25, 0.5112, 0.2735, 0.5146, 0.2968, 0.5203, 0.3197, 0.5283, 0.3418, 0.5383, 0.3631, 0.5504, 0.3833, 0.5645, 0.4023, 0.5803, 0.4197, 0.5977, 0.4355, 0.6167, 0.4496, 0.6369, 0.4617, 0.6582, 0.4717, 0.6803, 0.4797, 0.7032, 0.4854, 0.7265, 0.4888, 0.9688, 0.5, 0.9688, 1.0, 0.9531, 1.0, 0.9531, 0.5, 0.0625, 0.5, 0.0625, 1.0, 0.04688, 1.0, 0.04688, 0.5, 0.01562, 0.5, 0.01562, 1.0, 0.0, 1.0, 0.0, 0.5, 0.9844, 0.5, 0.9844, 1.0, 0.9688, 1.0, 0.9688, 0.5, 0.04688, 0.5, 0.04688, 1.0, 0.03125, 1.0, 0.03125, 0.5, 0.2735, 0.4888, 0.25, 0.49, 0.2265, 0.4888, 0.2032, 0.4854, 0.1803, 0.4797, 0.1582, 0.4717, 0.1369, 0.4617, 0.1167, 0.4496, 0.09775, 0.4355, 0.08029, 0.4197, 0.06448, 0.4023, 0.05045, 0.3833, 0.03834, 0.3631, 0.02827, 0.3418, 0.02033, 0.3197, 0.01461, 0.2968, 0.01116, 0.2735, 0.01, 0.25, 0.01116, 0.2265, 0.01461, 0.2032, 0.02033, 0.1803, 0.02827, 0.1582, 0.03834, 0.1369, 0.05045, 0.1167, 0.06448, 0.09775, 0.08029, 0.08029, 0.09775, 0.06448, 0.1167, 0.05045, 0.1369, 0.03834, 0.1582, 0.02827, 0.1803, 0.02033, 0.2032, 0.01461, 0.2265, 0.01116, 0.25, 0.01, 0.2735, 0.01116, 0.2968, 0.01461, 0.3197, 0.02033, 0.3418, 0.02827, 0.3631, 0.03834, 0.3833, 0.05045, 0.4023, 0.06448, 0.4197, 0.08029, 0.4355, 0.09775, 0.4496, 0.1167, 0.4617, 0.1369, 0.4717, 0.1582, 0.4797, 0.1803, 0.4854, 0.2032, 0.4888, 0.2265, 0.49, 0.25, 0.4888, 0.2735, 0.4854, 0.2968, 0.4797, 0.3197, 0.4717, 0.3418, 0.4617, 0.3631, 0.4496, 0.3833, 0.4355, 0.4023, 0.4197, 0.4197, 0.4023, 0.4355, 0.3833, 0.4496, 0.3631, 0.4617, 0.3418, 0.4717, 0.3197, 0.4797, 0.2968, 0.4854, 1.0, 0.5, 1.0, 1.0, 0.9844, 1.0, 0.9844, 0.5, 0.03125, 0.5, 0.03125, 1.0, 0.01562, 1.0, 0.01562, 0.5, 0.03125, 0.5, 0.03125, 1.0, 0.01562, 1.0, 0.01562, 0.5, 0.01562, 0.5, 0.01562, 1.0, 0.0, 1.0, 0.0, 0.5, 0.75, 0.49, 0.7735, 0.4888, 0.7968, 0.4854, 0.8197, 0.4797, 0.8418, 0.4717, 0.8631, 0.4617, 0.8833, 0.4496, 0.9023, 0.4355, 0.9197, 0.4197, 0.9355, 0.4023, 0.9496, 0.3833, 0.9617, 0.3631, 0.9717, 0.3418, 0.9797, 0.3197, 0.9854, 0.2968, 0.9888, 0.2735, 0.99, 0.25, 0.9888, 0.2265, 0.9854, 0.2032, 0.9797, 0.1803, 0.9717, 0.1582, 0.9617, 0.1369, 0.9496, 0.1167, 0.9355, 0.09775, 0.9197, 0.08029, 0.9023, 0.06448, 0.8833, 0.05045, 0.8631, 0.03834, 0.8418, 0.02827, 0.8197, 0.02033, 0.7968, 0.01461, 0.7735, 0.01116, 0.75, 0.01, 0.7265, 0.01116, 0.7032, 0.01461, 0.6803, 0.02033, 0.6582, 0.02827, 0.6369, 0.03834, 0.6167, 0.05045, 0.5977, 0.06448, 0.5803, 0.08029, 0.5645, 0.09775, 0.5504, 0.1167, 0.5383, 0.1369, 0.5283, 0.1582, 0.5203, 0.1803, 0.5146, 0.2032, 0.5112, 0.2265, 0.51, 0.25, 0.5112, 0.2735, 0.5146, 0.2968, 0.5203, 0.3197, 0.5283, 0.3418, 0.5383, 0.3631, 0.5504, 0.3833, 0.5645, 0.4023, 0.5803, 0.4197, 0.5977, 0.4355, 0.6167, 0.4496, 0.6369, 0.4617, 0.6582, 0.4717, 0.6803, 0.4797, 0.7032, 0.4854, 0.7265, 0.4888, 0.5681, 0.5991, 0.5701, 0.5999, 0.3683, 0.5148, 0.365, 0.5174, 0.5701, 0.5999, 0.5717, 0.6012, 0.375, 0.5095, 0.3683, 0.5148, 0.5717, 0.6012, 0.573, 0.6028, 0.6155, 0.05397, 0.6155, 0.0, 0.573, 0.6028, 0.5738, 0.6048, 0.6155, 0.08001, 0.6155, 0.05397, 0.5738, 0.6048, 0.5741, 0.6068, 0.6155, 0.1079, 0.6155, 0.08001, 0.5741, 0.6068, 0.5741, 0.6173, 0.6155, 0.25, 0.6155, 0.1079, 0.5741, 0.6173, 0.4259, 0.6173, 0.375, 0.7405, 0.625, 0.7405, 0.4259, 0.6173, 0.4259, 0.6068, 0.3845, 0.3579, 0.3845, 0.5, 0.4259, 0.6068, 0.4262, 0.6048, 0.3845, 0.33, 0.3845, 0.3579, 0.4262, 0.6048, 0.427, 0.6028, 0.3845, 0.304, 0.3845, 0.33, 0.427, 0.6028, 0.4283, 0.6012, 0.3845, 0.25, 0.3845, 0.304, 0.4283, 0.6012, 0.4299, 0.5999, 0.1317, 0.5148, 0.125, 0.5095, 0.4299, 0.5999, 0.4319, 0.5991, 0.135, 0.5174, 0.1317, 0.5148, 0.4319, 0.5991, 0.4339, 0.5988, 0.1385, 0.5202, 0.135, 0.5174, 0.4339, 0.5988, 0.4352, 0.5988, 0.1406, 0.5213, 0.1385, 0.5202, 0.4352, 0.5988, 0.3823, 0.25, 0.3823, 0.3162, 0.5648, 0.5707, 0.5648, 0.5988, 0.6177, 0.06619, 0.5648, 0.5988, 0.5661, 0.5988, 0.3615, 0.5202, 0.3594, 0.5213])
me_cube_004.use_remesh_fix_poles = True
me_cube_004.use_remesh_preserve_attributes = False
me_cube_004.use_mirror_vertex_groups = False
me_cube_004.update()
me_cube_005 = bpy.data.meshes.new('Cube.005')
me_cube_005.from_pydata([(-2.5, -2.5, -0.55), (0.0, 2.25, -0.45), (0.0, 2.25, 0.45), (-2.5, -2.5, 0.55), (0.2205, 2.239, -0.45), (2.5, -2.5, -0.55), (0.2205, 2.239, 0.45), (2.5, -2.5, 0.55), (0.439, 2.207, -0.45), (1.158, 2.5, -0.55), (0.439, 2.207, 0.45), (1.61, 2.313, -0.55), (0.6531, 2.153, -0.45), (1.233, 2.494, -0.55), (0.6531, 2.153, 0.45), (1.315, 2.475, -0.55), (0.861, 2.079, -0.45), (1.4, 2.445, -0.55), (0.861, 2.079, 0.45), (1.481, 2.407, -0.55), (1.061, 1.984, -0.45), (1.552, 2.361, -0.55), (1.061, 1.984, 0.45), (2.313, 1.61, -0.55), (1.25, 1.871, -0.45), (2.5, 1.158, -0.55), (1.25, 1.871, 0.45), (2.361, 1.552, -0.55), (2.407, 1.481, -0.55), (1.427, 1.739, -0.45), (2.445, 1.4, -0.55), (1.427, 1.739, 0.45), (2.475, 1.315, -0.55), (1.591, 1.591, -0.45), (2.494, 1.233, -0.55), (1.591, 1.591, 0.45), (1.739, 1.427, -0.45), (2.5, 1.158, 0.55), (2.313, 1.61, 0.55), (1.739, 1.427, 0.45), (2.494, 1.233, 0.55), (1.871, 1.25, -0.45), (2.475, 1.315, 0.55), (1.871, 1.25, 0.45), (1.984, 1.061, -0.45), (2.445, 1.4, 0.55), (2.407, 1.481, 0.55), (1.984, 1.061, 0.45), (2.361, 1.552, 0.55), (2.079, 0.861, -0.45), (2.079, 0.861, 0.45), (1.61, 2.313, 0.55), (1.158, 2.5, 0.55), (2.153, 0.6531, -0.45), (2.153, 0.6531, 0.45), (1.552, 2.361, 0.55), (2.207, 0.439, -0.45), (1.481, 2.407, 0.55), (2.207, 0.439, 0.45), (1.4, 2.445, 0.55), (1.315, 2.475, 0.55), (2.239, 0.2205, -0.45), (2.239, 0.2205, 0.45), (1.233, 2.494, 0.55), (2.25, 0.0, -0.45), (-2.5, 2.222, -0.55), (2.25, 0.0, 0.45), (-2.222, 2.5, -0.55), (-2.495, 2.276, -0.55), (2.239, -0.2205, -0.45), (2.239, -0.2205, 0.45), (-2.479, 2.328, -0.55), (2.207, -0.439, -0.45), (-2.453, 2.376, -0.55), (2.207, -0.439, 0.45), (-2.419, 2.419, -0.55), (-2.376, 2.453, -0.55), (2.153, -0.6531, -0.45), (-2.328, 2.479, -0.55), (2.153, -0.6531, 0.45), (2.079, -0.861, -0.45), (-2.276, 2.495, -0.55), (2.079, -0.861, 0.45), (-2.222, 2.5, 0.55), (1.984, -1.061, -0.45), (-2.5, 2.222, 0.55), (1.984, -1.061, 0.45), (-2.276, 2.495, 0.55), (-2.328, 2.479, 0.55), (1.871, -1.25, -0.45), (1.871, -1.25, 0.45), (-2.376, 2.453, 0.55), (-2.419, 2.419, 0.55), (1.739, -1.427, -0.45), (1.739, -1.427, 0.45), (-2.453, 2.376, 0.55), (1.591, -1.591, -0.45), (-2.479, 2.328, 0.55), (1.591, -1.591, 0.45), (-2.495, 2.276, 0.55), (1.427, -1.739, -0.45), (1.427, -1.739, 0.45), (1.25, -1.871, -0.45), (1.25, -1.871, 0.45), (1.061, -1.984, -0.45), (1.061, -1.984, 0.45), (0.861, -2.079, -0.45), (0.861, -2.079, 0.45), (0.6531, -2.153, -0.45), (0.6531, -2.153, 0.45), (0.439, -2.207, -0.45), (0.439, -2.207, 0.45), (0.2205, -2.239, -0.45), (0.2205, -2.239, 0.45), (0.0, -2.25, -0.45), (0.0, -2.25, 0.45), (-0.2205, -2.239, -0.45), (-0.2205, -2.239, 0.45), (-0.439, -2.207, -0.45), (-0.439, -2.207, 0.45), (-0.6531, -2.153, -0.45), (-0.6531, -2.153, 0.45), (-0.861, -2.079, -0.45), (-0.861, -2.079, 0.45), (-1.061, -1.984, -0.45), (-1.061, -1.984, 0.45), (-1.25, -1.871, -0.45), (-1.25, -1.871, 0.45), (-1.427, -1.739, -0.45), (-1.427, -1.739, 0.45), (-1.591, -1.591, -0.45), (-1.591, -1.591, 0.45), (-1.739, -1.427, -0.45), (-1.739, -1.427, 0.45), (-1.871, -1.25, -0.45), (-1.871, -1.25, 0.45), (-1.984, -1.061, -0.45), (-1.984, -1.061, 0.45), (-2.079, -0.861, -0.45), (-2.079, -0.861, 0.45), (-2.153, -0.6531, -0.45), (-2.153, -0.6531, 0.45), (-2.207, -0.439, -0.45), (-2.207, -0.439, 0.45), (-2.239, -0.2205, -0.45), (-2.239, -0.2205, 0.45), (-2.25, 0.0, -0.45), (-2.25, 0.0, 0.45), (-2.239, 0.2205, -0.45), (-2.239, 0.2205, 0.45), (-2.207, 0.439, -0.45), (-2.207, 0.439, 0.45), (-2.153, 0.6531, -0.45), (-2.153, 0.6531, 0.45), (-2.079, 0.861, -0.45), (-2.079, 0.861, 0.45), (-1.984, 1.061, -0.45), (-1.984, 1.061, 0.45), (-1.871, 1.25, -0.45), (-1.871, 1.25, 0.45), (-1.739, 1.427, -0.45), (-1.739, 1.427, 0.45), (-1.591, 1.591, -0.45), (-1.591, 1.591, 0.45), (-1.427, 1.739, -0.45), (-1.427, 1.739, 0.45), (-1.25, 1.871, -0.45), (-1.25, 1.871, 0.45), (-1.061, 1.984, -0.45), (-1.061, 1.984, 0.45), (-0.861, 2.079, -0.45), (-0.861, 2.079, 0.45), (-0.6531, 2.153, -0.45), (-0.6531, 2.153, 0.45), (-0.439, 2.207, -0.45), (-0.439, 2.207, 0.45), (-0.2205, 2.239, -0.45), (-0.2205, 2.239, 0.45), (0.8818, 2.35, -0.4), (0.8818, 2.35, 0.4), (0.8318, 2.45, -0.35), (0.8318, 2.45, 0.35), (0.8818, 2.45, -0.3568), (0.8818, 2.407, -0.4), (0.8818, 2.449, -0.368), (0.8818, 2.444, -0.3784), (0.8818, 2.437, -0.3874), (0.8818, 2.428, -0.3942), (0.8818, 2.418, -0.3985), (0.8818, 2.407, 0.4), (0.8818, 2.45, 0.3568), (0.8818, 2.418, 0.3985), (0.8818, 2.428, 0.3942), (0.8818, 2.437, 0.3874), (0.8818, 2.444, 0.3784), (0.8818, 2.449, 0.368), (-2.105, 2.45, 0.3568), (-2.105, 2.45, 0.35), (-2.105, 2.437, 0.3874), (-2.105, 2.428, 0.3942), (-2.105, 2.418, 0.3985), (-2.105, 2.444, 0.3784), (-2.105, 2.407, 0.4), (-2.105, 2.449, 0.368), (-2.105, 2.35, 0.4), (-2.105, 2.418, -0.3985), (-2.105, 2.407, -0.4), (-2.105, 2.45, -0.35), (-2.105, 2.45, -0.3568), (-2.105, 2.449, -0.368), (-2.105, 2.444, -0.3784), (-2.105, 2.428, -0.3942), (-2.105, 2.437, -0.3874), (-2.105, 2.35, -0.4), (-2.207, 2.5, 0.3966), (-2.212, 2.5, 0.3985), (-2.22, 2.5, 0.3993), (-2.212, 2.5, -0.3985), (-2.217, 2.5, -0.3992), (-2.222, 2.5, -0.3997), (-2.222, 2.5, 0.3996), (-2.186, 2.5, 0.3839), (-2.189, 2.5, 0.3874), (-2.196, 2.5, 0.3914), (-2.2, 2.5, 0.3942), (-2.189, 2.5, -0.3874), (-2.192, 2.5, -0.39), (-2.2, 2.5, -0.3942), (-2.204, 2.5, -0.396), (-2.174, 2.5, -0.3605), (-2.173, 2.5, -0.3568), (-2.177, 2.5, -0.3715), (-2.175, 2.5, -0.368), (-2.175, 2.5, 0.3642), (-2.175, 2.5, 0.368), (-2.179, 2.5, 0.3747), (-2.181, 2.5, 0.3784), (-2.173, 2.5, 0.35), (-2.173, 2.5, -0.35), (-2.105, 2.5, -0.35), (-2.105, 2.5, 0.35), (-2.173, 2.5, 0.3568), (-2.183, 2.5, -0.3816), (-2.181, 2.5, -0.3784), (0.8318, 2.5, -0.35), (0.8318, 2.5, 0.35), (-2.125, -2.234, 0.55), (-2.052, -2.26, 0.55), (-2.077, -2.254, 0.55), (-2.101, -2.245, 0.55), (-2.0, -2.265, 0.55), (-1.948, -2.26, 0.55), (-1.923, -2.254, 0.55), (-1.974, -2.264, 0.55), (-1.899, -2.245, 0.55), (-2.026, -2.264, 0.55), (-1.853, -2.22, 0.55), (-1.875, -2.234, 0.55), (-1.795, -2.168, 0.55), (-1.813, -2.187, 0.55), (-1.832, -2.205, 0.55), (-1.755, -2.101, 0.55), (-1.766, -2.125, 0.55), (-1.74, -1.948, 0.55), (-1.746, -2.077, 0.55), (-1.78, -2.147, 0.55), (-1.736, -2.026, 0.55), (-1.735, -2.0, 0.55), (1.735, -2.0, 0.55), (1.736, -2.026, 0.55), (1.736, -1.974, 0.55), (-1.736, -1.974, 0.55), (1.74, -1.948, 0.55), (1.746, -2.077, 0.55), (1.74, -2.052, 0.55), (1.746, -1.923, 0.55), (1.78, -2.147, 0.55), (1.78, -1.853, 0.55), (1.766, -2.125, 0.55), (1.766, -1.875, 0.55), (1.832, -2.205, 0.55), (1.832, -1.795, 0.55), (1.813, -2.187, 0.55), (1.813, -1.813, 0.55), (1.795, -2.168, 0.55), (1.795, -1.832, 0.55), (1.755, -2.101, 0.55), (1.755, -1.899, 0.55), (-1.74, -2.052, 0.55), (1.899, -1.755, 0.55), (1.875, -2.234, 0.55), (1.875, -1.766, 0.55), (1.923, -2.254, 0.55), (1.948, -2.26, 0.55), (1.948, -1.74, 0.55), (1.899, -2.245, 0.55), (1.923, -1.746, 0.55), (2.0, -1.735, 0.55), (2.026, -2.264, 0.55), (2.0, -2.265, 0.55), (2.026, -1.736, 0.55), (2.077, -1.746, 0.55), (2.101, -2.245, 0.55), (2.077, -2.254, 0.55), (2.101, -1.755, 0.55), (2.052, -2.26, 0.55), (2.052, -1.74, 0.55), (1.974, -2.264, 0.55), (1.974, -1.736, 0.55), (2.168, -2.205, 0.55), (2.168, -1.795, 0.55), (2.147, -2.22, 0.55), (2.147, -1.78, 0.55), (2.22, -2.147, 0.55), (2.22, -1.853, 0.55), (2.205, -2.168, 0.55), (2.205, -1.832, 0.55), (2.187, -2.187, 0.55), (2.187, -1.813, 0.55), (2.254, -1.923, 0.55), (2.245, -2.101, 0.55), (2.245, -1.899, 0.55), (2.26, -2.052, 0.55), (2.265, -2.0, 0.55), (2.264, -1.974, 0.55), (2.264, -2.026, 0.55), (2.26, -1.948, 0.55), (2.234, -2.125, 0.55), (2.254, -2.077, 0.55), (2.234, -1.875, 0.55), (2.125, -1.766, 0.55), (2.125, -2.234, 0.55), (1.853, -1.78, 0.55), (1.853, -2.22, 0.55), (-2.265, -2.0, 0.55), (-2.26, -2.052, 0.55), (-2.264, -2.026, 0.55), (-2.264, -1.974, 0.55), (-2.245, -2.101, 0.55), (-2.245, -1.899, 0.55), (-2.254, -2.077, 0.55), (-2.254, -1.923, 0.55), (-2.26, -1.948, 0.55), (-2.22, -2.147, 0.55), (-2.22, -1.853, 0.55), (-2.187, -1.813, 0.55), (-2.168, -2.205, 0.55), (-2.187, -2.187, 0.55), (-2.168, -1.795, 0.55), (-2.205, -2.168, 0.55), (-2.205, -1.832, 0.55), (-2.147, -2.22, 0.55), (-2.234, -2.125, 0.55), (-2.234, -1.875, 0.55), (-2.125, -1.766, 0.55), (-2.077, -1.746, 0.55), (-2.101, -1.755, 0.55), (-2.0, -1.735, 0.55), (-2.026, -1.736, 0.55), (-1.923, -1.746, 0.55), (-1.948, -1.74, 0.55), (-1.974, -1.736, 0.55), (-2.052, -1.74, 0.55), (-1.875, -1.766, 0.55), (-1.832, -1.795, 0.55), (-1.813, -1.813, 0.55), (-1.853, -1.78, 0.55), (-1.766, -1.875, 0.55), (-1.78, -1.853, 0.55), (-1.746, -1.923, 0.55), (-1.755, -1.899, 0.55), (-1.795, -1.832, 0.55), (-1.899, -1.755, 0.55), (-2.147, -1.78, 0.55), (2.183, 1.739, -0.45), (1.673, 2.25, -0.45), (1.673, 2.25, 0.45), (2.183, 1.739, 0.45), (-2.225, 2.5, 0.4), (-2.225, 2.5, -0.4), (-2.276, 2.495, -0.4), (-2.276, 2.495, 0.4), (-2.28, 2.493, -0.4), (-2.28, 2.493, 0.4), (-2.125, -2.234, -0.55), (-2.052, -2.26, -0.55), (-2.077, -2.254, -0.55), (-2.101, -2.245, -0.55), (-2.0, -2.265, -0.55), (-1.948, -2.26, -0.55), (-1.923, -2.254, -0.55), (-1.974, -2.264, -0.55), (-1.899, -2.245, -0.55), (-2.026, -2.264, -0.55), (-1.853, -2.22, -0.55), (-1.875, -2.234, -0.55), (-1.795, -2.168, -0.55), (-1.813, -2.187, -0.55), (-1.832, -2.205, -0.55), (-1.755, -2.101, -0.55), (-1.766, -2.125, -0.55), (-1.74, -1.948, -0.55), (-1.746, -2.077, -0.55), (-1.78, -2.147, -0.55), (-1.736, -2.026, -0.55), (-1.735, -2.0, -0.55), (1.735, -2.0, -0.55), (1.736, -2.026, -0.55), (1.736, -1.974, -0.55), (-1.736, -1.974, -0.55), (1.74, -1.948, -0.55), (1.746, -2.077, -0.55), (1.74, -2.052, -0.55), (1.746, -1.923, -0.55), (1.78, -2.147, -0.55), (1.78, -1.853, -0.55), (1.766, -2.125, -0.55), (1.766, -1.875, -0.55), (1.832, -2.205, -0.55), (1.832, -1.795, -0.55), (1.813, -2.187, -0.55), (1.813, -1.813, -0.55), (1.795, -2.168, -0.55), (1.795, -1.832, -0.55), (1.755, -2.101, -0.55), (1.755, -1.899, -0.55), (-1.74, -2.052, -0.55), (1.899, -1.755, -0.55), (1.875, -2.234, -0.55), (1.875, -1.766, -0.55), (1.923, -2.254, -0.55), (1.948, -2.26, -0.55), (1.948, -1.74, -0.55), (1.899, -2.245, -0.55), (1.923, -1.746, -0.55), (2.0, -1.735, -0.55), (2.026, -2.264, -0.55), (2.0, -2.265, -0.55), (2.026, -1.736, -0.55), (2.077, -1.746, -0.55), (2.101, -2.245, -0.55), (2.077, -2.254, -0.55), (2.101, -1.755, -0.55), (2.052, -2.26, -0.55), (2.052, -1.74, -0.55), (1.974, -2.264, -0.55), (1.974, -1.736, -0.55), (2.168, -2.205, -0.55), (2.168, -1.795, -0.55), (2.147, -2.22, -0.55), (2.147, -1.78, -0.55), (2.22, -2.147, -0.55), (2.22, -1.853, -0.55), (2.205, -2.168, -0.55), (2.205, -1.832, -0.55), (2.187, -2.187, -0.55), (2.187, -1.813, -0.55), (2.254, -1.923, -0.55), (2.245, -2.101, -0.55), (2.245, -1.899, -0.55), (2.26, -2.052, -0.55), (2.265, -2.0, -0.55), (2.264, -1.974, -0.55), (2.264, -2.026, -0.55), (2.26, -1.948, -0.55), (2.234, -2.125, -0.55), (2.254, -2.077, -0.55), (2.234, -1.875, -0.55), (2.125, -1.766, -0.55), (2.125, -2.234, -0.55), (1.853, -1.78, -0.55), (1.853, -2.22, -0.55), (-2.265, -2.0, -0.55), (-2.26, -2.052, -0.55), (-2.264, -2.026, -0.55), (-2.264, -1.974, -0.55), (-2.245, -2.101, -0.55), (-2.245, -1.899, -0.55), (-2.254, -2.077, -0.55), (-2.254, -1.923, -0.55), (-2.26, -1.948, -0.55), (-2.22, -2.147, -0.55), (-2.22, -1.853, -0.55), (-2.187, -1.813, -0.55), (-2.168, -2.205, -0.55), (-2.187, -2.187, -0.55), (-2.168, -1.795, -0.55), (-2.205, -2.168, -0.55), (-2.205, -1.832, -0.55), (-2.147, -2.22, -0.55), (-2.234, -2.125, -0.55), (-2.234, -1.875, -0.55), (-2.125, -1.766, -0.55), (-2.077, -1.746, -0.55), (-2.101, -1.755, -0.55), (-2.0, -1.735, -0.55), (-2.026, -1.736, -0.55), (-1.923, -1.746, -0.55), (-1.948, -1.74, -0.55), (-1.974, -1.736, -0.55), (-2.052, -1.74, -0.55), (-1.875, -1.766, -0.55), (-1.832, -1.795, -0.55), (-1.813, -1.813, -0.55), (-1.853, -1.78, -0.55), (-1.766, -1.875, -0.55), (-1.78, -1.853, -0.55), (-1.746, -1.923, -0.55), (-1.755, -1.899, -0.55), (-1.795, -1.832, -0.55), (-1.899, -1.755, -0.55), (-2.147, -1.78, -0.55)], [], [(222, 223, 224, 214, 215, 216, 220, 83, 52, 9, 67, 219, 218, 217, 228, 227, 226, 225, 242, 243, 231, 232, 229, 230, 238, 239, 244, 245, 240, 237, 241, 233, 234, 235, 236, 221), (5, 7, 3, 0), (25, 37, 7, 5), (60, 63, 52, 83, 87, 88, 91, 92, 95, 97, 99, 85, 3, 347, 349, 343, 352, 338, 340, 335, 336, 334, 337, 342, 341, 339, 353, 344, 350, 345, 348, 373, 354, 356, 355, 362, 358, 357, 361, 360, 359, 372, 363, 366, 364, 365, 371, 368, 367, 370, 369, 263, 271, 267, 268, 270, 272, 275, 287, 279, 277, 285, 283, 281, 332, 291, 289, 296, 294, 308, 297, 300, 306, 301, 304, 330, 312, 310, 318, 316, 314, 329, 321, 319, 326, 324, 323, 325, 322, 328, 320, 327, 313, 315, 317, 7, 37, 40, 42, 45, 46, 48, 38, 51, 55, 57, 59), (347, 3, 7, 317, 309, 311, 331, 302, 303, 305, 298, 299, 307, 293, 292, 295, 290, 333, 280, 282, 284, 276, 278, 286, 273, 274, 269, 268, 267, 266, 288, 264, 261, 262, 265, 258, 259, 260, 256, 257, 254, 252, 251, 253, 250, 255, 247, 248, 249, 246, 351, 346), (375, 11, 51, 376), (376, 51, 38, 23, 11, 375, 374, 377), (37, 25, 34, 40), (40, 34, 32, 42), (42, 32, 30, 45), (45, 30, 28, 46), (46, 28, 27, 48), (48, 27, 23, 38), (9, 52, 63, 13), (13, 63, 60, 15), (15, 60, 59, 17), (17, 59, 57, 19), (19, 57, 55, 21), (21, 55, 51, 11), (0, 3, 85, 65), (67, 81, 380, 379, 219), (87, 83, 220, 378, 381), (81, 78, 88, 87, 381, 383, 382, 380), (88, 78, 76, 91), (91, 76, 75, 92), (92, 75, 73, 95), (95, 73, 71, 97), (97, 71, 68, 99), (99, 68, 65, 85), (32, 34, 25, 5, 455, 453, 451, 465, 458, 466, 460, 463, 461, 462, 464, 457, 459, 467, 452, 454, 456, 448, 450, 468, 442, 439, 444, 438, 435, 446, 432, 434, 427, 429, 470, 419, 421, 423, 415, 417, 425, 413, 410, 408, 406, 405, 409, 401, 507, 508, 505, 506, 509, 503, 502, 504, 501, 510, 497, 498, 499, 495, 496, 500, 493, 494, 492, 511, 486, 483, 488, 482, 491, 477, 479, 480, 475, 472, 474, 473, 478, 476, 490, 481, 487, 485, 0, 65, 68, 71, 73, 75, 76, 78, 81, 67, 9, 13, 15, 17, 19, 21, 11, 23, 27, 28, 30), (455, 5, 0, 485, 484, 489, 384, 387, 386, 385, 393, 388, 391, 389, 390, 392, 395, 394, 398, 397, 396, 403, 400, 399, 402, 426, 404, 405, 406, 407, 412, 411, 424, 416, 414, 422, 420, 418, 471, 428, 433, 430, 431, 445, 437, 436, 443, 441, 440, 469, 449, 447), (29, 33, 35, 31), (33, 36, 39, 35), (36, 41, 43, 39), (41, 44, 47, 43), (44, 49, 50, 47), (49, 53, 54, 50), (53, 56, 58, 54), (56, 61, 62, 58), (61, 64, 66, 62), (64, 69, 70, 66), (69, 72, 74, 70), (72, 77, 79, 74), (77, 80, 82, 79), (80, 84, 86, 82), (84, 89, 90, 86), (89, 93, 94, 90), (93, 96, 98, 94), (96, 100, 101, 98), (100, 102, 103, 101), (102, 104, 105, 103), (104, 106, 107, 105), (106, 108, 109, 107), (108, 110, 111, 109), (110, 112, 113, 111), (112, 114, 115, 113), (114, 116, 117, 115), (116, 118, 119, 117), (118, 120, 121, 119), (120, 122, 123, 121), (122, 124, 125, 123), (124, 126, 127, 125), (126, 128, 129, 127), (128, 130, 131, 129), (130, 132, 133, 131), (132, 134, 135, 133), (134, 136, 137, 135), (136, 138, 139, 137), (138, 140, 141, 139), (140, 142, 143, 141), (142, 144, 145, 143), (144, 146, 147, 145), (146, 148, 149, 147), (148, 150, 151, 149), (150, 152, 153, 151), (152, 154, 155, 153), (154, 156, 157, 155), (156, 158, 159, 157), (158, 160, 161, 159), (160, 162, 163, 161), (162, 164, 165, 163), (164, 166, 167, 165), (166, 168, 169, 167), (168, 170, 171, 169), (170, 172, 173, 171), (172, 174, 175, 173), (2, 6, 10, 14, 18, 22, 26, 31, 35, 39, 43, 47, 50, 54, 58, 62, 66, 70, 74, 79, 82, 86, 90, 94, 98, 101, 103, 105, 107, 109, 111, 113, 115, 117, 119, 121, 123, 125, 127, 129, 131, 133, 135, 137, 139, 141, 143, 145, 147, 149, 151, 153, 155, 157, 159, 161, 163, 165, 167, 169, 171, 173, 175, 177), (174, 176, 177, 175), (176, 1, 2, 177), (160, 158, 156, 154, 152, 150, 148, 146, 144, 142, 140, 138, 136, 134, 132, 130, 128, 126, 124, 122, 120, 118, 116, 114, 112, 110, 108, 106, 104, 102, 100, 96, 93, 89, 84, 80, 77, 72, 69, 64, 61, 56, 53, 49, 44, 41, 36, 33, 29, 24, 20, 16, 12, 8, 4, 1, 176, 174, 172, 170, 168, 166, 164, 162), (1, 4, 8, 12, 16, 20, 24, 29, 374, 375), (376, 2, 1, 375), (374, 29, 31, 377), (377, 31, 26, 22, 18, 14, 10, 6, 2, 376), (239, 207, 180, 244), (190, 182, 184, 185, 186, 187, 188, 183, 178, 179, 189, 191, 192, 193, 194, 195), (178, 213, 204, 179), (189, 179, 204, 202), (180, 181, 245, 244), (182, 208, 209, 184), (184, 209, 210, 185), (185, 210, 212, 186), (186, 212, 211, 187), (187, 211, 205, 188), (188, 205, 206, 183), (199, 198, 193, 192), (203, 196, 190, 195), (198, 201, 194, 193), (181, 180, 207, 208, 182, 190, 196, 197), (202, 200, 191, 189), (206, 213, 178, 183), (200, 199, 192, 191), (181, 197, 240, 245), (241, 196, 203, 234, 233), (201, 203, 195, 194), (499, 361, 357, 495), (432, 294, 296, 434), (498, 360, 361, 499), (434, 296, 289, 427), (497, 359, 360, 498), (427, 289, 291, 429), (510, 372, 359, 497), (429, 291, 332, 470), (501, 363, 372, 510), (470, 332, 281, 419), (504, 366, 363, 501), (419, 281, 283, 421), (502, 364, 366, 504), (421, 283, 285, 423), (503, 365, 364, 502), (423, 285, 277, 415), (371, 365, 503, 509), (415, 277, 279, 417), (368, 371, 509, 506), (417, 279, 287, 425), (367, 368, 506, 505), (425, 287, 275, 413), (370, 367, 505, 508), (413, 275, 272, 410), (369, 370, 508, 507), (410, 272, 270, 408), (263, 369, 507, 401), (408, 270, 268, 406), (271, 263, 401, 409), (406, 268, 269, 407), (267, 271, 409, 405), (407, 269, 274, 412), (266, 267, 405, 404), (412, 274, 273, 411), (288, 266, 404, 426), (411, 273, 286, 424), (264, 288, 426, 402), (424, 286, 278, 416), (261, 264, 402, 399), (416, 278, 276, 414), (262, 261, 399, 400), (414, 276, 284, 422), (265, 262, 400, 403), (422, 284, 282, 420), (258, 265, 403, 396), (282, 280, 418, 420), (259, 258, 396, 397), (280, 333, 471, 418), (260, 259, 397, 398), (333, 290, 428, 471), (256, 260, 398, 394), (290, 295, 433, 428), (257, 256, 394, 395), (295, 292, 430, 433), (254, 257, 395, 392), (292, 293, 431, 430), (252, 254, 392, 390), (293, 307, 445, 431), (251, 252, 390, 389), (307, 299, 437, 445), (253, 251, 389, 391), (299, 298, 436, 437), (250, 253, 391, 388), (298, 305, 443, 436), (255, 250, 388, 393), (305, 303, 441, 443), (247, 255, 393, 385), (303, 302, 440, 441), (248, 247, 385, 386), (302, 331, 469, 440), (249, 248, 386, 387), (331, 311, 449, 469), (246, 249, 387, 384), (311, 309, 447, 449), (351, 246, 384, 489), (309, 317, 455, 447), (346, 351, 489, 484), (317, 315, 453, 455), (347, 346, 484, 485), (315, 313, 451, 453), (487, 349, 347, 485), (313, 327, 465, 451), (481, 343, 349, 487), (327, 320, 458, 465), (490, 352, 343, 481), (320, 328, 466, 458), (476, 338, 352, 490), (328, 322, 460, 466), (478, 340, 338, 476), (322, 325, 463, 460), (473, 335, 340, 478), (325, 323, 461, 463), (474, 336, 335, 473), (323, 324, 462, 461), (472, 334, 336, 474), (324, 326, 464, 462), (475, 337, 334, 472), (326, 319, 457, 464), (480, 342, 337, 475), (319, 321, 459, 457), (479, 341, 342, 480), (321, 329, 467, 459), (477, 339, 341, 479), (329, 314, 452, 467), (491, 353, 339, 477), (314, 316, 454, 452), (482, 344, 353, 491), (316, 318, 456, 454), (488, 350, 344, 482), (456, 318, 310, 448), (483, 345, 350, 488), (448, 310, 312, 450), (486, 348, 345, 483), (450, 312, 330, 468), (511, 373, 348, 486), (468, 330, 304, 442), (492, 354, 373, 511), (442, 304, 301, 439), (494, 356, 354, 492), (439, 301, 306, 444), (493, 355, 356, 494), (435, 297, 308, 446), (444, 306, 300, 438), (500, 362, 355, 493), (438, 300, 297, 435), (496, 358, 362, 500), (446, 308, 294, 432), (495, 357, 358, 496), (234, 203, 201, 236, 235), (236, 201, 198, 222, 221), (222, 198, 199, 224, 223), (224, 199, 200, 215, 214), (216, 215, 200, 202, 378, 220), (378, 202, 204, 383, 381), (204, 213, 382, 383), (213, 206, 379, 380, 382), (206, 205, 217, 218, 219, 379), (205, 211, 227, 228, 217), (211, 212, 225, 226, 227), (212, 210, 243, 242, 225), (210, 209, 232, 231, 243), (209, 208, 230, 229, 232), (208, 207, 238, 230), (207, 239, 238), (197, 237, 240), (197, 196, 241, 237)])
me_cube_005.polygons.foreach_set('material_index', [0, 0, 0, 0, 0, 0, 0, 0, 0, 0, 0, 0, 0, 0, 0, 0, 0, 0, 0, 0, 0, 0, 0, 0, 0, 0, 0, 0, 0, 0, 0, 568, 568, 568, 568, 568, 568, 568, 568, 568, 568, 568, 568, 568, 568, 568, 568, 568, 568, 568, 568, 568, 568, 568, 568, 568, 568, 568, 568, 568, 568, 568, 568, 568, 568, 568, 568, 568, 568, 568, 568, 568, 568, 568, 568, 568, 568, 568, 568, 568, 568, 568, 568, 568, 568, 568, 568, 568, 568, 568, 568, 568, 568, 568, 568, 568, 568, 568, 568, 568, 568, 568, 568, 568, 568, 568, 568, 568, 568, 568, 568, 568, 568, 568, 568, 568, 568, 568, 568, 568, 568, 568, 568, 568, 568, 568, 568, 568, 568, 568, 568, 568, 568, 568, 568, 568, 568, 568, 568, 568, 568, 568, 568, 568, 568, 568, 568, 568, 568, 568, 568, 568, 568, 568, 568, 568, 568, 568, 568, 568, 568, 568, 568, 568, 568, 568, 568, 568, 568, 568, 568, 568, 568, 568, 568, 568, 568, 568, 568, 568, 568, 568, 568, 568, 568, 568, 568, 568, 568, 568, 568, 568, 568, 568, 568, 568, 568, 568, 568, 568, 568, 568, 568, 568, 568, 568, 568, 568, 568, 568, 568, 568, 568, 568, 568, 568, 568, 568, 568, 568, 568, 568, 568, 568, 568, 568, 568, 568, 568, 568, 568, 568, 568, 568, 568, 568, 568, 568, 568, 568, 568, 568, 568, 568, 568, 568, 568, 568, 568, 568, 568, 568, 568, 568, 568, 568, 568, 568, 568, 568, 568])
_uv = me_cube_005.uv_layers.new(name='UVMap')
_uv.uv.foreach_set('vector', [0.588, 0.2656, 0.589, 0.2652, 0.5896, 0.265, 0.5901, 0.2646, 0.5906, 0.2644, 0.5907, 0.264, 0.5908, 0.2639, 0.625, 0.2639, 0.625, 0.4329, 0.375, 0.4329, 0.375, 0.2639, 0.4092, 0.2639, 0.4093, 0.2642, 0.4094, 0.2644, 0.41, 0.2648, 0.4104, 0.265, 0.4114, 0.2654, 0.412, 0.2656, 0.4133, 0.2658, 0.414, 0.266, 0.4156, 0.2662, 0.4164, 0.2662, 0.4181, 0.2663, 0.4189, 0.2663, 0.4205, 0.2663, 0.4205, 0.2698, 0.4205, 0.4166, 0.5795, 0.4166, 0.5795, 0.2698, 0.5795, 0.2663, 0.5811, 0.2663, 0.5828, 0.2663, 0.5836, 0.2662, 0.5852, 0.266, 0.586, 0.266, 0.5873, 0.2657, 0.375, 0.75, 0.625, 0.75, 0.625, 1.0, 0.375, 1.0, 0.375, 0.5671, 0.625, 0.5671, 0.625, 0.75, 0.375, 0.75, 0.6842, 0.5013, 0.6884, 0.5003, 0.6921, 0.5, 0.8611, 0.5, 0.8638, 0.5003, 0.8664, 0.5011, 0.8688, 0.5023, 0.8709, 0.5041, 0.8727, 0.5062, 0.8739, 0.5086, 0.8747, 0.5112, 0.875, 0.5139, 0.875, 0.75, 0.8594, 0.7344, 0.8602, 0.7334, 0.861, 0.7324, 0.8617, 0.7312, 0.8622, 0.7301, 0.8627, 0.7288, 0.863, 0.7276, 0.8632, 0.7263, 0.8633, 0.725, 0.8632, 0.7237, 0.863, 0.7224, 0.8627, 0.7212, 0.8622, 0.7199, 0.8617, 0.7188, 0.861, 0.7176, 0.8602, 0.7166, 0.8594, 0.7156, 0.8584, 0.7148, 0.8574, 0.714, 0.8562, 0.7133, 0.8551, 0.7128, 0.8538, 0.7123, 0.8526, 0.712, 0.8513, 0.7118, 0.85, 0.7117, 0.8487, 0.7118, 0.8474, 0.712, 0.8462, 0.7123, 0.8449, 0.7128, 0.8438, 0.7133, 0.8426, 0.714, 0.8416, 0.7148, 0.8406, 0.7156, 0.8398, 0.7166, 0.839, 0.7176, 0.8383, 0.7188, 0.8378, 0.7199, 0.8373, 0.7212, 0.837, 0.7224, 0.8368, 0.7237, 0.8367, 0.725, 0.6633, 0.725, 0.6632, 0.7237, 0.663, 0.7224, 0.6627, 0.7212, 0.6622, 0.7199, 0.6617, 0.7188, 0.661, 0.7176, 0.6602, 0.7166, 0.6594, 0.7156, 0.6584, 0.7148, 0.6574, 0.714, 0.6562, 0.7133, 0.6551, 0.7128, 0.6538, 0.7123, 0.6526, 0.712, 0.6513, 0.7118, 0.65, 0.7118, 0.6487, 0.7118, 0.6474, 0.712, 0.6462, 0.7123, 0.6449, 0.7128, 0.6438, 0.7133, 0.6426, 0.714, 0.6416, 0.7148, 0.6406, 0.7156, 0.6398, 0.7166, 0.639, 0.7176, 0.6383, 0.7188, 0.6378, 0.7199, 0.6373, 0.7212, 0.637, 0.7224, 0.6368, 0.7237, 0.6368, 0.725, 0.6368, 0.7263, 0.637, 0.7276, 0.6373, 0.7288, 0.6378, 0.7301, 0.6383, 0.7312, 0.639, 0.7324, 0.6398, 0.7334, 0.6406, 0.7344, 0.625, 0.75, 0.625, 0.5671, 0.6253, 0.5634, 0.6263, 0.5592, 0.6277, 0.555, 0.6297, 0.551, 0.6319, 0.5474, 0.6343, 0.5445, 0.6695, 0.5093, 0.6724, 0.5069, 0.676, 0.5047, 0.68, 0.5027, 0.8594, 0.7344, 0.875, 0.75, 0.625, 0.75, 0.6406, 0.7344, 0.6416, 0.7352, 0.6426, 0.736, 0.6438, 0.7367, 0.6449, 0.7372, 0.6462, 0.7377, 0.6474, 0.738, 0.6487, 0.7382, 0.65, 0.7382, 0.6513, 0.7382, 0.6526, 0.738, 0.6538, 0.7377, 0.6551, 0.7372, 0.6562, 0.7367, 0.6574, 0.736, 0.6584, 0.7352, 0.6594, 0.7344, 0.6602, 0.7334, 0.661, 0.7324, 0.6617, 0.7312, 0.6622, 0.7301, 0.6627, 0.7288, 0.663, 0.7276, 0.6632, 0.7263, 0.6633, 0.725, 0.8367, 0.725, 0.8368, 0.7263, 0.837, 0.7276, 0.8373, 0.7288, 0.8378, 0.7301, 0.8383, 0.7312, 0.839, 0.7324, 0.8398, 0.7334, 0.8406, 0.7344, 0.8416, 0.7352, 0.8426, 0.736, 0.8438, 0.7367, 0.8449, 0.7372, 0.8462, 0.7377, 0.8474, 0.738, 0.8487, 0.7382, 0.85, 0.7383, 0.8513, 0.7382, 0.8526, 0.738, 0.8538, 0.7377, 0.8551, 0.7372, 0.8562, 0.7367, 0.8574, 0.736, 0.8584, 0.7352, 0.3977, 0.4711, 0.375, 0.4648, 0.625, 0.4648, 0.6023, 0.4711, 0.6023, 0.4711, 0.625, 0.4648, 0.625, 0.5352, 0.375, 0.5352, 0.375, 0.4648, 0.3977, 0.4711, 0.3977, 0.5222, 0.6023, 0.5222, 0.625, 0.5671, 0.375, 0.5671, 0.375, 0.5634, 0.625, 0.5634, 0.625, 0.5634, 0.375, 0.5634, 0.375, 0.5592, 0.625, 0.5592, 0.625, 0.5592, 0.375, 0.5592, 0.375, 0.5539, 0.625, 0.5539, 0.625, 0.5539, 0.375, 0.5539, 0.375, 0.5463, 0.625, 0.5463, 0.625, 0.5463, 0.375, 0.5463, 0.375, 0.5405, 0.625, 0.5405, 0.625, 0.5405, 0.375, 0.5405, 0.375, 0.5352, 0.625, 0.5352, 0.375, 0.4329, 0.625, 0.4329, 0.625, 0.4366, 0.375, 0.4366, 0.375, 0.4366, 0.625, 0.4366, 0.625, 0.4408, 0.375, 0.4408, 0.375, 0.4408, 0.625, 0.4408, 0.625, 0.4461, 0.375, 0.4461, 0.375, 0.4461, 0.625, 0.4461, 0.625, 0.4537, 0.375, 0.4537, 0.375, 0.4537, 0.625, 0.4537, 0.625, 0.4595, 0.375, 0.4595, 0.375, 0.4595, 0.625, 0.4595, 0.625, 0.4648, 0.375, 0.4648, 0.375, 0.0, 0.625, 0.0, 0.625, 0.2361, 0.375, 0.2361, 0.375, 0.2639, 0.375, 0.2612, 0.4091, 0.2612, 0.4091, 0.2638, 0.4092, 0.2639, 0.625, 0.2612, 0.625, 0.2639, 0.5908, 0.2639, 0.5909, 0.2638, 0.5909, 0.2612, 0.375, 0.2612, 0.375, 0.2586, 0.625, 0.2586, 0.625, 0.2612, 0.5909, 0.2612, 0.5909, 0.261, 0.4091, 0.261, 0.4091, 0.2612, 0.625, 0.2586, 0.375, 0.2586, 0.375, 0.2562, 0.625, 0.2562, 0.625, 0.2562, 0.375, 0.2562, 0.375, 0.25, 0.625, 0.25, 0.625, 0.25, 0.375, 0.25, 0.375, 0.2438, 0.625, 0.2438, 0.625, 0.2438, 0.375, 0.2438, 0.375, 0.2414, 0.625, 0.2414, 0.625, 0.2414, 0.375, 0.2414, 0.375, 0.2388, 0.625, 0.2388, 0.625, 0.2388, 0.375, 0.2388, 0.375, 0.2361, 0.625, 0.2361, 0.3737, 0.5592, 0.3747, 0.5634, 0.375, 0.5671, 0.375, 0.75, 0.3594, 0.7344, 0.3602, 0.7334, 0.361, 0.7324, 0.3617, 0.7312, 0.3622, 0.7301, 0.3627, 0.7288, 0.363, 0.7276, 0.3632, 0.7263, 0.3632, 0.725, 0.3632, 0.7237, 0.363, 0.7224, 0.3627, 0.7212, 0.3622, 0.7199, 0.3617, 0.7188, 0.361, 0.7176, 0.3602, 0.7166, 0.3594, 0.7156, 0.3584, 0.7148, 0.3574, 0.714, 0.3562, 0.7133, 0.3551, 0.7128, 0.3538, 0.7123, 0.3526, 0.712, 0.3513, 0.7118, 0.35, 0.7117, 0.3487, 0.7118, 0.3474, 0.712, 0.3462, 0.7123, 0.3449, 0.7128, 0.3438, 0.7133, 0.3426, 0.714, 0.3416, 0.7148, 0.3406, 0.7156, 0.3398, 0.7166, 0.339, 0.7176, 0.3383, 0.7188, 0.3378, 0.7199, 0.3373, 0.7212, 0.337, 0.7224, 0.3368, 0.7237, 0.3367, 0.725, 0.1632, 0.725, 0.1632, 0.7237, 0.163, 0.7224, 0.1627, 0.7212, 0.1622, 0.7199, 0.1617, 0.7188, 0.161, 0.7176, 0.1602, 0.7166, 0.1594, 0.7156, 0.1584, 0.7148, 0.1574, 0.714, 0.1562, 0.7133, 0.1551, 0.7128, 0.1538, 0.7123, 0.1526, 0.712, 0.1513, 0.7118, 0.15, 0.7118, 0.1487, 0.7118, 0.1474, 0.712, 0.1462, 0.7123, 0.1449, 0.7128, 0.1438, 0.7133, 0.1426, 0.714, 0.1416, 0.7148, 0.1406, 0.7156, 0.1398, 0.7166, 0.139, 0.7176, 0.1383, 0.7188, 0.1378, 0.7199, 0.1373, 0.7212, 0.137, 0.7224, 0.1368, 0.7237, 0.1367, 0.725, 0.1368, 0.7263, 0.137, 0.7276, 0.1373, 0.7288, 0.1378, 0.7301, 0.1383, 0.7312, 0.139, 0.7324, 0.1398, 0.7334, 0.1406, 0.7344, 0.125, 0.75, 0.125, 0.5139, 0.1253, 0.5112, 0.1261, 0.5086, 0.1273, 0.5062, 0.1291, 0.5041, 0.1312, 0.5023, 0.1336, 0.5011, 0.1362, 0.5003, 0.1389, 0.5, 0.3079, 0.5, 0.3116, 0.5003, 0.3158, 0.5013, 0.32, 0.5027, 0.324, 0.5047, 0.3276, 0.5069, 0.3305, 0.5093, 0.3657, 0.5445, 0.3681, 0.5474, 0.3703, 0.551, 0.3723, 0.555, 0.3594, 0.7344, 0.375, 0.75, 0.125, 0.75, 0.1406, 0.7344, 0.1416, 0.7352, 0.1426, 0.736, 0.1438, 0.7367, 0.1449, 0.7372, 0.1462, 0.7377, 0.1474, 0.738, 0.1487, 0.7382, 0.15, 0.7382, 0.1513, 0.7382, 0.1526, 0.738, 0.1538, 0.7377, 0.1551, 0.7372, 0.1562, 0.7367, 0.1574, 0.736, 0.1584, 0.7352, 0.1594, 0.7344, 0.1602, 0.7334, 0.161, 0.7324, 0.1617, 0.7312, 0.1622, 0.7301, 0.1627, 0.7288, 0.163, 0.7276, 0.1632, 0.7263, 0.1632, 0.725, 0.3367, 0.725, 0.3368, 0.7263, 0.337, 0.7276, 0.3373, 0.7288, 0.3378, 0.7301, 0.3383, 0.7312, 0.339, 0.7324, 0.3398, 0.7334, 0.3406, 0.7344, 0.3416, 0.7352, 0.3426, 0.736, 0.3438, 0.7367, 0.3449, 0.7372, 0.3462, 0.7377, 0.3474, 0.738, 0.3487, 0.7382, 0.35, 0.7382, 0.3513, 0.7382, 0.3526, 0.738, 0.3538, 0.7377, 0.3551, 0.7372, 0.3562, 0.7367, 0.3574, 0.736, 0.3584, 0.7352, 0.8906, 0.5, 0.875, 0.5, 0.875, 1.0, 0.8906, 1.0, 0.875, 0.5, 0.8594, 0.5, 0.8594, 1.0, 0.875, 1.0, 0.8594, 0.5, 0.8438, 0.5, 0.8438, 1.0, 0.8594, 1.0, 0.8438, 0.5, 0.8281, 0.5, 0.8281, 1.0, 0.8438, 1.0, 0.8281, 0.5, 0.8125, 0.5, 0.8125, 1.0, 0.8281, 1.0, 0.8125, 0.5, 0.7969, 0.5, 0.7969, 1.0, 0.8125, 1.0, 0.7969, 0.5, 0.7812, 0.5, 0.7812, 1.0, 0.7969, 1.0, 0.7812, 0.5, 0.7656, 0.5, 0.7656, 1.0, 0.7812, 1.0, 0.7656, 0.5, 0.75, 0.5, 0.75, 1.0, 0.7656, 1.0, 0.75, 0.5, 0.7344, 0.5, 0.7344, 1.0, 0.75, 1.0, 0.7344, 0.5, 0.7188, 0.5, 0.7188, 1.0, 0.7344, 1.0, 0.7188, 0.5, 0.7031, 0.5, 0.7031, 1.0, 0.7188, 1.0, 0.7031, 0.5, 0.6875, 0.5, 0.6875, 1.0, 0.7031, 1.0, 0.6875, 0.5, 0.6719, 0.5, 0.6719, 1.0, 0.6875, 1.0, 0.6719, 0.5, 0.6562, 0.5, 0.6562, 1.0, 0.6719, 1.0, 0.6562, 0.5, 0.6406, 0.5, 0.6406, 1.0, 0.6562, 1.0, 0.6406, 0.5, 0.625, 0.5, 0.625, 1.0, 0.6406, 1.0, 0.625, 0.5, 0.6094, 0.5, 0.6094, 1.0, 0.625, 1.0, 0.6094, 0.5, 0.5938, 0.5, 0.5938, 1.0, 0.6094, 1.0, 0.5938, 0.5, 0.5781, 0.5, 0.5781, 1.0, 0.5938, 1.0, 0.5781, 0.5, 0.5625, 0.5, 0.5625, 1.0, 0.5781, 1.0, 0.5625, 0.5, 0.5469, 0.5, 0.5469, 1.0, 0.5625, 1.0, 0.5469, 0.5, 0.5312, 0.5, 0.5312, 1.0, 0.5469, 1.0, 0.5312, 0.5, 0.5156, 0.5, 0.5156, 1.0, 0.5312, 1.0, 0.5156, 0.5, 0.5, 0.5, 0.5, 1.0, 0.5156, 1.0, 0.5, 0.5, 0.4844, 0.5, 0.4844, 1.0, 0.5, 1.0, 0.4844, 0.5, 0.4688, 0.5, 0.4688, 1.0, 0.4844, 1.0, 0.4688, 0.5, 0.4531, 0.5, 0.4531, 1.0, 0.4688, 1.0, 0.4531, 0.5, 0.4375, 0.5, 0.4375, 1.0, 0.4531, 1.0, 0.4375, 0.5, 0.4219, 0.5, 0.4219, 1.0, 0.4375, 1.0, 0.4219, 0.5, 0.4062, 0.5, 0.4062, 1.0, 0.4219, 1.0, 0.4062, 0.5, 0.3906, 0.5, 0.3906, 1.0, 0.4062, 1.0, 0.3906, 0.5, 0.375, 0.5, 0.375, 1.0, 0.3906, 1.0, 0.375, 0.5, 0.3594, 0.5, 0.3594, 1.0, 0.375, 1.0, 0.3594, 0.5, 0.3438, 0.5, 0.3438, 1.0, 0.3594, 1.0, 0.3438, 0.5, 0.3281, 0.5, 0.3281, 1.0, 0.3438, 1.0, 0.3281, 0.5, 0.3125, 0.5, 0.3125, 1.0, 0.3281, 1.0, 0.3125, 0.5, 0.2969, 0.5, 0.2969, 1.0, 0.3125, 1.0, 0.2969, 0.5, 0.2812, 0.5, 0.2812, 1.0, 0.2969, 1.0, 0.2812, 0.5, 0.2656, 0.5, 0.2656, 1.0, 0.2812, 1.0, 0.2656, 0.5, 0.25, 0.5, 0.25, 1.0, 0.2656, 1.0, 0.25, 0.5, 0.2344, 0.5, 0.2344, 1.0, 0.25, 1.0, 0.2344, 0.5, 0.2188, 0.5, 0.2188, 1.0, 0.2344, 1.0, 0.2188, 0.5, 0.2031, 0.5, 0.2031, 1.0, 0.2188, 1.0, 0.2031, 0.5, 0.1875, 0.5, 0.1875, 1.0, 0.2031, 1.0, 0.1875, 0.5, 0.1719, 0.5, 0.1719, 1.0, 0.1875, 1.0, 0.1719, 0.5, 0.1562, 0.5, 0.1562, 1.0, 0.1719, 1.0, 0.1562, 0.5, 0.1406, 0.5, 0.1406, 1.0, 0.1562, 1.0, 0.1406, 0.5, 0.125, 0.5, 0.125, 1.0, 0.1406, 1.0, 0.125, 0.5, 0.1094, 0.5, 0.1094, 1.0, 0.125, 1.0, 0.1094, 0.5, 0.09375, 0.5, 0.09375, 1.0, 0.1094, 1.0, 0.09375, 0.5, 0.07812, 0.5, 0.07812, 1.0, 0.09375, 1.0, 0.07812, 0.5, 0.0625, 0.5, 0.0625, 1.0, 0.07812, 1.0, 0.0625, 0.5, 0.04688, 0.5, 0.04688, 1.0, 0.0625, 1.0, 0.04688, 0.5, 0.03125, 0.5, 0.03125, 1.0, 0.04688, 1.0, 0.25, 0.49, 0.2735, 0.4888, 0.2968, 0.4854, 0.3197, 0.4797, 0.3418, 0.4717, 0.3631, 0.4617, 0.3833, 0.4496, 0.4023, 0.4355, 0.4197, 0.4197, 0.4355, 0.4023, 0.4496, 0.3833, 0.4617, 0.3631, 0.4717, 0.3418, 0.4797, 0.3197, 0.4854, 0.2968, 0.4888, 0.2735, 0.49, 0.25, 0.4888, 0.2265, 0.4854, 0.2032, 0.4797, 0.1803, 0.4717, 0.1582, 0.4617, 0.1369, 0.4496, 0.1167, 0.4355, 0.09775, 0.4197, 0.08029, 0.4023, 0.06448, 0.3833, 0.05045, 0.3631, 0.03834, 0.3418, 0.02827, 0.3197, 0.02033, 0.2968, 0.01461, 0.2735, 0.01116, 0.25, 0.01, 0.2265, 0.01116, 0.2032, 0.01461, 0.1803, 0.02033, 0.1582, 0.02827, 0.1369, 0.03834, 0.1167, 0.05045, 0.09775, 0.06448, 0.08029, 0.08029, 0.06448, 0.09775, 0.05045, 0.1167, 0.03834, 0.1369, 0.02827, 0.1582, 0.02033, 0.1803, 0.01461, 0.2032, 0.01116, 0.2265, 0.01, 0.25, 0.01116, 0.2735, 0.01461, 0.2968, 0.02033, 0.3197, 0.02827, 0.3418, 0.03834, 0.3631, 0.05045, 0.3833, 0.06448, 0.4023, 0.08029, 0.4197, 0.09775, 0.4355, 0.1167, 0.4496, 0.1369, 0.4617, 0.1582, 0.4717, 0.1803, 0.4797, 0.2032, 0.4854, 0.2265, 0.4888, 0.03125, 0.5, 0.01562, 0.5, 0.01562, 1.0, 0.03125, 1.0, 0.01562, 0.5, 0.0, 0.5, 0.0, 1.0, 0.01562, 1.0, 0.5645, 0.4023, 0.5504, 0.3833, 0.5383, 0.3631, 0.5283, 0.3418, 0.5203, 0.3197, 0.5146, 0.2968, 0.5112, 0.2735, 0.51, 0.25, 0.5112, 0.2265, 0.5146, 0.2032, 0.5203, 0.1803, 0.5283, 0.1582, 0.5383, 0.1369, 0.5504, 0.1167, 0.5645, 0.09775, 0.5803, 0.08029, 0.5977, 0.06448, 0.6167, 0.05045, 0.6369, 0.03834, 0.6582, 0.02827, 0.6803, 0.02033, 0.7032, 0.01461, 0.7265, 0.01116, 0.75, 0.01, 0.7735, 0.01116, 0.7968, 0.01461, 0.8197, 0.02033, 0.8418, 0.02827, 0.8631, 0.03834, 0.8833, 0.05045, 0.9023, 0.06448, 0.9197, 0.08029, 0.9355, 0.09775, 0.9496, 0.1167, 0.9617, 0.1369, 0.9717, 0.1582, 0.9797, 0.1803, 0.9854, 0.2032, 0.9888, 0.2265, 0.99, 0.25, 0.9888, 0.2735, 0.9854, 0.2968, 0.9797, 0.3197, 0.9717, 0.3418, 0.9617, 0.3631, 0.9496, 0.3833, 0.9355, 0.4023, 0.9197, 0.4197, 0.9023, 0.4355, 0.8833, 0.4496, 0.8631, 0.4617, 0.8418, 0.4717, 0.8197, 0.4797, 0.7968, 0.4854, 0.7735, 0.4888, 0.75, 0.49, 0.7265, 0.4888, 0.7032, 0.4854, 0.6803, 0.4797, 0.6582, 0.4717, 0.6369, 0.4617, 0.6167, 0.4496, 0.5977, 0.4355, 0.5803, 0.4197, 0.0, 0.5, 0.7735, 0.4888, 0.7968, 0.4854, 0.8197, 0.4797, 0.8418, 0.4717, 0.8631, 0.4617, 0.8833, 0.4496, 0.9023, 0.4355, 0.8986, 0.4555, 0.0, 0.5, 0.0, 1.0, 0.0, 1.0, 0.0, 0.5, 0.0, 0.5, 0.8906, 0.5, 0.8906, 0.5, 0.8906, 1.0, 0.8906, 1.0, 0.5536, 0.6105, 0.4023, 0.4355, 0.3833, 0.4496, 0.3631, 0.4617, 0.3418, 0.4717, 0.3197, 0.4797, 0.2968, 0.4854, 0.2735, 0.4888, 0.0, 1.0, 0.0, 1.0, 0.3823, 0.2944, 0.3823, 0.3162, 0.625, 0.3162, 0.625, 0.2944, 0.6115, 0.75, 0.3885, 0.75, 0.385, 0.7537, 0.3817, 0.7645, 0.379, 0.7816, 0.3768, 0.804, 0.3755, 0.83, 0.375, 0.8579, 0.375, 1.0, 0.625, 1.0, 0.625, 0.8579, 0.6245, 0.83, 0.6232, 0.804, 0.621, 0.7816, 0.6183, 0.7645, 0.615, 0.7537, 0.375, 0.5, 0.375, 0.7405, 0.625, 0.7405, 0.625, 0.5, 0.375, 0.1079, 0.375, 0.25, 0.6155, 0.25, 0.6155, 0.1079, 0.375, 0.8162, 0.625, 0.8162, 0.625, 0.7944, 0.375, 0.7944, 0.1385, 0.75, 0.1385, 0.5202, 0.135, 0.5174, 0.135, 0.75, 0.135, 0.75, 0.135, 0.5174, 0.1317, 0.5148, 0.1317, 0.75, 0.1317, 0.75, 0.1317, 0.5148, 0.125, 0.5095, 0.125, 0.75, 0.625, 0.25, 0.3845, 0.25, 0.3845, 0.304, 0.625, 0.304, 0.625, 0.304, 0.3845, 0.304, 0.3845, 0.33, 0.625, 0.33, 0.625, 0.33, 0.3845, 0.33, 0.3845, 0.3579, 0.625, 0.3579, 0.6155, 0.05397, 0.6155, 0.0, 0.375, 0.0, 0.375, 0.05397, 0.365, 0.5174, 0.3615, 0.5202, 0.3615, 0.75, 0.365, 0.75, 0.375, 0.5095, 0.3683, 0.5148, 0.3683, 0.75, 0.375, 0.75, 0.3594, 0.725, 0.1406, 0.725, 0.1406, 0.5213, 0.1385, 0.5202, 0.1385, 0.75, 0.3615, 0.75, 0.3615, 0.5202, 0.3594, 0.5213, 0.6155, 0.1079, 0.6155, 0.08001, 0.375, 0.08001, 0.375, 0.1079, 0.3845, 0.3579, 0.3845, 0.5, 0.625, 0.5, 0.625, 0.3579, 0.6155, 0.08001, 0.6155, 0.05397, 0.375, 0.05397, 0.375, 0.08001, 0.375, 0.06619, 0.6177, 0.06619, 0.6177, 0.0444, 0.375, 0.0444, 0.4289, 0.5461, 0.3615, 0.5202, 0.365, 0.5174, 0.4332, 0.5448, 0.4318, 0.5453, 0.3683, 0.5148, 0.365, 0.5174, 0.365, 0.75, 0.3683, 0.75, 0.9844, 0.6272, 0.9844, 0.7048, 1.0, 0.7048, 1.0, 0.6272, 0.03125, 0.6272, 0.03125, 0.7048, 0.04688, 0.7048, 0.04688, 0.6272, 0.9688, 0.6272, 0.9688, 0.7048, 0.9844, 0.7048, 0.9844, 0.6272, 0.04688, 0.6272, 0.04688, 0.7048, 0.0625, 0.7048, 0.0625, 0.6272, 0.9531, 0.6272, 0.9531, 0.7048, 0.9688, 0.7048, 0.9688, 0.6272, 0.0625, 0.6272, 0.0625, 0.7048, 0.07812, 0.7048, 0.07812, 0.6272, 0.9375, 0.6272, 0.9375, 0.7048, 0.9531, 0.7048, 0.9531, 0.6272, 0.07812, 0.6272, 0.07812, 0.7048, 0.09375, 0.7048, 0.09375, 0.6272, 0.9219, 0.6272, 0.9219, 0.7048, 0.9375, 0.7048, 0.9375, 0.6272, 0.09375, 0.6272, 0.09375, 0.7048, 0.1094, 0.7048, 0.1094, 0.6272, 0.9062, 0.6272, 0.9062, 0.7048, 0.9219, 0.7048, 0.9219, 0.6272, 0.1094, 0.6272, 0.1094, 0.7048, 0.125, 0.7048, 0.125, 0.6272, 0.8906, 0.6272, 0.8906, 0.7048, 0.9062, 0.7048, 0.9062, 0.6272, 0.125, 0.6272, 0.125, 0.7048, 0.1406, 0.7048, 0.1406, 0.6272, 0.875, 0.6272, 0.875, 0.7048, 0.8906, 0.7048, 0.8906, 0.6272, 0.1406, 0.6272, 0.1406, 0.7048, 0.1562, 0.7048, 0.1562, 0.6272, 0.8594, 0.7048, 0.875, 0.7048, 0.875, 0.6272, 0.8594, 0.6272, 0.1562, 0.6272, 0.1562, 0.7048, 0.1719, 0.7048, 0.1719, 0.6272, 0.8438, 0.7048, 0.8594, 0.7048, 0.8594, 0.6272, 0.8438, 0.6272, 0.1719, 0.6272, 0.1719, 0.7048, 0.1875, 0.7048, 0.1875, 0.6272, 0.8281, 0.7048, 0.8438, 0.7048, 0.8438, 0.6272, 0.8281, 0.6272, 0.1875, 0.6272, 0.1875, 0.7048, 0.2031, 0.7048, 0.2031, 0.6272, 0.8125, 0.7048, 0.8281, 0.7048, 0.8281, 0.6272, 0.8125, 0.6272, 0.2031, 0.6272, 0.2031, 0.7048, 0.2188, 0.7048, 0.2188, 0.6272, 0.7969, 0.7048, 0.8125, 0.7048, 0.8125, 0.6272, 0.7969, 0.6272, 0.2188, 0.6272, 0.2188, 0.7048, 0.2344, 0.7048, 0.2344, 0.6272, 0.7812, 0.7048, 0.7969, 0.7048, 0.7969, 0.6272, 0.7812, 0.6272, 0.2344, 0.6272, 0.2344, 0.7048, 0.25, 0.7048, 0.25, 0.6272, 0.7656, 0.7048, 0.7812, 0.7048, 0.7812, 0.6272, 0.7656, 0.6272, 0.25, 0.6272, 0.25, 0.7048, 0.2656, 0.7048, 0.2656, 0.6272, 0.75, 0.7048, 0.7656, 0.7048, 0.7656, 0.6272, 0.75, 0.6272, 0.2656, 0.6272, 0.2656, 0.7048, 0.2812, 0.7048, 0.2812, 0.6272, 0.7344, 0.7048, 0.75, 0.7048, 0.75, 0.6272, 0.7344, 0.6272, 0.2812, 0.6272, 0.2812, 0.7048, 0.2969, 0.7048, 0.2969, 0.6272, 0.7188, 0.7048, 0.7344, 0.7048, 0.7344, 0.6272, 0.7187, 0.6272, 0.2969, 0.6272, 0.2969, 0.7048, 0.3125, 0.7048, 0.3125, 0.6272, 0.7031, 0.7048, 0.7188, 0.7048, 0.7187, 0.6272, 0.7031, 0.6272, 0.3125, 0.6272, 0.3125, 0.7048, 0.3281, 0.7048, 0.3281, 0.6272, 0.6875, 0.7048, 0.7031, 0.7048, 0.7031, 0.6272, 0.6875, 0.6272, 0.3281, 0.6272, 0.3281, 0.7048, 0.3438, 0.7048, 0.3438, 0.6272, 0.6719, 0.7048, 0.6875, 0.7048, 0.6875, 0.6272, 0.6719, 0.6272, 0.3438, 0.6272, 0.3438, 0.7048, 0.3594, 0.7048, 0.3594, 0.6272, 0.6562, 0.7048, 0.6719, 0.7048, 0.6719, 0.6272, 0.6562, 0.6272, 0.3594, 0.6272, 0.3594, 0.7048, 0.375, 0.7048, 0.375, 0.6272, 0.6406, 0.7048, 0.6562, 0.7048, 0.6562, 0.6272, 0.6406, 0.6272, 0.375, 0.7048, 0.3906, 0.7048, 0.3906, 0.6272, 0.375, 0.6272, 0.625, 0.7048, 0.6406, 0.7048, 0.6406, 0.6272, 0.625, 0.6272, 0.3906, 0.7048, 0.4062, 0.7048, 0.4062, 0.6272, 0.3906, 0.6272, 0.6094, 0.7048, 0.625, 0.7048, 0.625, 0.6272, 0.6094, 0.6272, 0.4062, 0.7048, 0.4219, 0.7048, 0.4219, 0.6272, 0.4062, 0.6272, 0.5938, 0.7048, 0.6094, 0.7048, 0.6094, 0.6272, 0.5938, 0.6272, 0.4219, 0.7048, 0.4375, 0.7048, 0.4375, 0.6272, 0.4219, 0.6272, 0.5781, 0.7048, 0.5938, 0.7048, 0.5938, 0.6272, 0.5781, 0.6272, 0.4375, 0.7048, 0.4531, 0.7048, 0.4531, 0.6272, 0.4375, 0.6272, 0.5625, 0.7048, 0.5781, 0.7048, 0.5781, 0.6272, 0.5625, 0.6272, 0.4531, 0.7048, 0.4688, 0.7048, 0.4688, 0.6272, 0.4531, 0.6272, 0.5469, 0.7048, 0.5625, 0.7048, 0.5625, 0.6272, 0.5469, 0.6272, 0.4688, 0.7048, 0.4844, 0.7048, 0.4844, 0.6272, 0.4688, 0.6272, 0.5312, 0.7048, 0.5469, 0.7048, 0.5469, 0.6272, 0.5312, 0.6272, 0.4844, 0.7048, 0.5, 0.7048, 0.5, 0.6272, 0.4844, 0.6272, 0.5156, 0.7048, 0.5312, 0.7048, 0.5312, 0.6272, 0.5156, 0.6272, 0.5, 0.7048, 0.5156, 0.7048, 0.5156, 0.6272, 0.5, 0.6272, 0.5, 0.7048, 0.5156, 0.7048, 0.5156, 0.6272, 0.5, 0.6272, 0.5156, 0.7048, 0.5312, 0.7048, 0.5312, 0.6272, 0.5156, 0.6272, 0.4844, 0.7048, 0.5, 0.7048, 0.5, 0.6272, 0.4844, 0.6272, 0.5312, 0.7048, 0.5469, 0.7048, 0.5469, 0.6272, 0.5312, 0.6272, 0.4688, 0.7048, 0.4844, 0.7048, 0.4844, 0.6272, 0.4688, 0.6272, 0.5469, 0.7048, 0.5625, 0.7048, 0.5625, 0.6272, 0.5469, 0.6272, 0.4531, 0.7048, 0.4688, 0.7048, 0.4688, 0.6272, 0.4531, 0.6272, 0.5625, 0.7048, 0.5781, 0.7048, 0.5781, 0.6272, 0.5625, 0.6272, 0.4375, 0.7048, 0.4531, 0.7048, 0.4531, 0.6272, 0.4375, 0.6272, 0.5781, 0.7048, 0.5938, 0.7048, 0.5938, 0.6272, 0.5781, 0.6272, 0.4219, 0.7048, 0.4375, 0.7048, 0.4375, 0.6272, 0.4219, 0.6272, 0.5938, 0.7048, 0.6094, 0.7048, 0.6094, 0.6272, 0.5938, 0.6272, 0.4062, 0.7048, 0.4219, 0.7048, 0.4219, 0.6272, 0.4062, 0.6272, 0.6094, 0.7048, 0.625, 0.7048, 0.625, 0.6272, 0.6094, 0.6272, 0.3906, 0.7048, 0.4062, 0.7048, 0.4062, 0.6272, 0.3906, 0.6272, 0.625, 0.7048, 0.6406, 0.7048, 0.6406, 0.6272, 0.625, 0.6272, 0.375, 0.7048, 0.3906, 0.7048, 0.3906, 0.6272, 0.375, 0.6272, 0.6406, 0.7048, 0.6562, 0.7048, 0.6562, 0.6272, 0.6406, 0.6272, 0.3594, 0.6272, 0.3594, 0.7048, 0.375, 0.7048, 0.375, 0.6272, 0.6562, 0.7048, 0.6719, 0.7048, 0.6719, 0.6272, 0.6562, 0.6272, 0.3438, 0.6272, 0.3438, 0.7048, 0.3594, 0.7048, 0.3594, 0.6272, 0.6719, 0.7048, 0.6875, 0.7048, 0.6875, 0.6272, 0.6719, 0.6272, 0.3281, 0.6272, 0.3281, 0.7048, 0.3438, 0.7048, 0.3438, 0.6272, 0.6875, 0.7048, 0.7031, 0.7048, 0.7031, 0.6272, 0.6875, 0.6272, 0.3125, 0.6272, 0.3125, 0.7048, 0.3281, 0.7048, 0.3281, 0.6272, 0.7031, 0.7048, 0.7188, 0.7048, 0.7188, 0.6272, 0.7031, 0.6272, 0.2969, 0.6272, 0.2969, 0.7048, 0.3125, 0.7048, 0.3125, 0.6272, 0.7188, 0.7048, 0.7344, 0.7048, 0.7344, 0.6272, 0.7188, 0.6272, 0.2812, 0.6272, 0.2812, 0.7048, 0.2969, 0.7048, 0.2969, 0.6272, 0.7344, 0.7048, 0.75, 0.7048, 0.75, 0.6272, 0.7344, 0.6272, 0.2656, 0.6272, 0.2656, 0.7048, 0.2812, 0.7048, 0.2812, 0.6272, 0.75, 0.7048, 0.7656, 0.7048, 0.7656, 0.6272, 0.75, 0.6272, 0.25, 0.6272, 0.25, 0.7048, 0.2656, 0.7048, 0.2656, 0.6272, 0.7656, 0.7048, 0.7812, 0.7048, 0.7812, 0.6272, 0.7656, 0.6272, 0.2344, 0.6272, 0.2344, 0.7048, 0.25, 0.7048, 0.25, 0.6272, 0.7812, 0.7048, 0.7969, 0.7048, 0.7969, 0.6272, 0.7812, 0.6272, 0.2187, 0.6272, 0.2188, 0.7048, 0.2344, 0.7048, 0.2344, 0.6272, 0.7969, 0.7048, 0.8125, 0.7048, 0.8125, 0.6272, 0.7969, 0.6272, 0.2031, 0.6272, 0.2031, 0.7048, 0.2188, 0.7048, 0.2187, 0.6272, 0.8125, 0.7048, 0.8281, 0.7048, 0.8281, 0.6272, 0.8125, 0.6272, 0.1875, 0.6272, 0.1875, 0.7048, 0.2031, 0.7048, 0.2031, 0.6272, 0.8281, 0.7048, 0.8438, 0.7048, 0.8438, 0.6272, 0.8281, 0.6272, 0.1719, 0.6272, 0.1719, 0.7048, 0.1875, 0.7048, 0.1875, 0.6272, 0.8438, 0.7048, 0.8594, 0.7048, 0.8594, 0.6272, 0.8438, 0.6272, 0.1562, 0.6272, 0.1562, 0.7048, 0.1719, 0.7048, 0.1719, 0.6272, 0.8594, 0.7048, 0.875, 0.7048, 0.875, 0.6272, 0.8594, 0.6272, 0.1406, 0.6272, 0.1406, 0.7048, 0.1562, 0.7048, 0.1562, 0.6272, 0.875, 0.6272, 0.875, 0.7048, 0.8906, 0.7048, 0.8906, 0.6272, 0.125, 0.6272, 0.125, 0.7048, 0.1406, 0.7048, 0.1406, 0.6272, 0.8906, 0.6272, 0.8906, 0.7048, 0.9062, 0.7048, 0.9062, 0.6272, 0.1094, 0.6272, 0.1094, 0.7048, 0.125, 0.7048, 0.125, 0.6272, 0.9062, 0.6272, 0.9062, 0.7048, 0.9219, 0.7048, 0.9219, 0.6272, 0.09375, 0.6272, 0.09375, 0.7048, 0.1094, 0.7048, 0.1094, 0.6272, 0.9219, 0.6272, 0.9219, 0.7048, 0.9375, 0.7048, 0.9375, 0.6272, 0.07812, 0.6272, 0.07812, 0.7048, 0.09375, 0.7048, 0.09375, 0.6272, 0.9375, 0.6272, 0.9375, 0.7048, 0.9531, 0.7048, 0.9531, 0.6272, 0.0625, 0.6272, 0.0625, 0.7048, 0.07812, 0.7048, 0.07812, 0.6272, 0.9531, 0.6272, 0.9531, 0.7048, 0.9688, 0.7048, 0.9688, 0.6272, 0.04687, 0.6272, 0.04688, 0.7048, 0.0625, 0.7048, 0.0625, 0.6272, 0.0, 0.6272, 0.0, 0.7048, 0.01562, 0.7048, 0.01562, 0.6272, 0.9688, 0.6272, 0.9688, 0.7048, 0.9844, 0.7048, 0.9844, 0.6272, 0.03125, 0.6272, 0.03125, 0.7048, 0.04688, 0.7048, 0.04687, 0.6272, 0.9844, 0.6272, 0.9844, 0.7048, 1.0, 0.7048, 1.0, 0.6272, 0.01562, 0.6272, 0.01562, 0.7048, 0.03125, 0.7048, 0.03125, 0.6272, 0.01562, 0.6272, 0.01562, 0.7048, 0.03125, 0.7048, 0.03125, 0.6272, 0.0, 0.6272, 0.0, 0.7048, 0.01562, 0.7048, 0.01562, 0.6272, 0.4332, 0.5448, 0.365, 0.5174, 0.3683, 0.5148, 0.4397, 0.5449, 0.4376, 0.545, 0.4397, 0.5449, 0.3683, 0.5148, 0.375, 0.5095, 0.4499, 0.5444, 0.4465, 0.5447, 0.5988, 0.2289, 0.6155, 0.0, 0.6155, 0.05397, 0.598, 0.2805, 0.5982, 0.262, 0.598, 0.2805, 0.6155, 0.05397, 0.6155, 0.08001, 0.5969, 0.314, 0.5973, 0.3014, 0.5962, 0.3333, 0.5969, 0.314, 0.6155, 0.08001, 0.6155, 0.1079, 0.5958, 0.3456, 0.596, 0.339, 0.5958, 0.3456, 0.6155, 0.1079, 0.6155, 0.25, 0.5919, 0.4591, 0.5921, 0.452, 0.625, 0.7405, 0.375, 0.7405, 0.404, 0.6704, 0.596, 0.6704, 0.3845, 0.5, 0.3845, 0.3579, 0.4042, 0.4765, 0.4079, 0.5605, 0.4081, 0.5668, 0.3845, 0.3579, 0.3845, 0.33, 0.4031, 0.4525, 0.4036, 0.4622, 0.404, 0.4714, 0.4042, 0.4765, 0.3845, 0.33, 0.3845, 0.304, 0.402, 0.4273, 0.4024, 0.4367, 0.4031, 0.4525, 0.3845, 0.304, 0.3845, 0.25, 0.4012, 0.3837, 0.4014, 0.3991, 0.402, 0.4273, 0.125, 0.5095, 0.1317, 0.5148, 0.2372, 0.5449, 0.238, 0.5446, 0.2405, 0.5444, 0.1317, 0.5148, 0.135, 0.5174, 0.2346, 0.5448, 0.2352, 0.5448, 0.2372, 0.5449, 0.135, 0.5174, 0.1385, 0.5202, 0.2358, 0.5461, 0.2353, 0.5456, 0.2346, 0.5448, 0.1385, 0.5202, 0.1406, 0.5213, 0.2376, 0.5468, 0.2358, 0.5461, 0.3823, 0.3162, 0.3823, 0.2944, 0.3997, 0.4092, 0.6177, 0.06619, 0.6003, 0.2415, 0.6003, 0.2323, 0.3594, 0.5213, 0.3615, 0.5202, 0.4289, 0.5461, 0.427, 0.5468])
me_cube_005.materials.append(mat_material)
me_cube_005.use_remesh_fix_poles = True
me_cube_005.use_remesh_preserve_attributes = False
me_cube_005.use_mirror_vertex_groups = False
me_cube_005.update()

# ---- objects
ob_plane = bpy.data.objects.new('Plane', me_plane)
ob_area = bpy.data.objects.new('Area', light_area)
ob_camera = bpy.data.objects.new('Camera', cam_camera_001)
ob_spot = bpy.data.objects.new('Spot', light_spot_001)
ob_cube = bpy.data.objects.new('Cube', me_cube_001)
ob_cube_003 = bpy.data.objects.new('Cube.003', me_cube_004)
ob_cube_001 = bpy.data.objects.new('Cube.001', me_cube_005)

# ---- transforms, parenting, visibility, modifiers, constraints
ob_plane.location = (-2.0, -2.0, 0.0)
ob_area.location = (-2.0, -2.0, 10.0)
ob_camera.location = (10.65, 10.37, 18.57)
ob_camera.rotation_euler = (0.7554, -8.373e-07, 8.665)
ob_spot.location = (-4.703, 13.46, 22.32)
ob_spot.rotation_euler = (0.4069, 0.493, 2.769)
ob_cube.location = (0.0, 0.0, 0.0)
ob_cube.lineart.crease_threshold = 0.0
_m = ob_cube.modifiers.new('Boolean', 'BOOLEAN')
_m.object = ob_cube_003
ob_cube_003.location = (0.0, 0.0, 0.0)
ob_cube_003.lineart.crease_threshold = 0.0
ob_cube_001.location = (0.0, 0.0, 2.5)
ob_cube_001.rotation_euler = (1.571, -0.0, 0.0)
ob_cube_001.lineart.crease_threshold = 0.0

# ---- collection membership
scene.collection.objects.link(ob_plane)
scene.collection.objects.link(ob_area)
scene.collection.objects.link(ob_camera)
scene.collection.objects.link(ob_spot)
col_collection.objects.link(ob_cube)
col_collection.objects.link(ob_cube_003)
col_collection_001.objects.link(ob_cube_001)

# ---- scene / render settings (as saved in the file)
scene.camera = ob_camera
scene.frame_start = 1; scene.frame_end = 250; scene.frame_set(1)
scene.render.engine = 'CYCLES'
scene.cycles.use_denoising = False
scene.cycles.samples = 128
scene.cycles.sampling_pattern = 'TABULATED_SOBOL'
scene.cycles.use_adaptive_sampling = False
scene.cycles.use_light_tree = False
scene.view_settings.view_transform = 'Filmic'
scene.unit_settings.scale_length = 0.01
bpy.context.view_layer.update()
